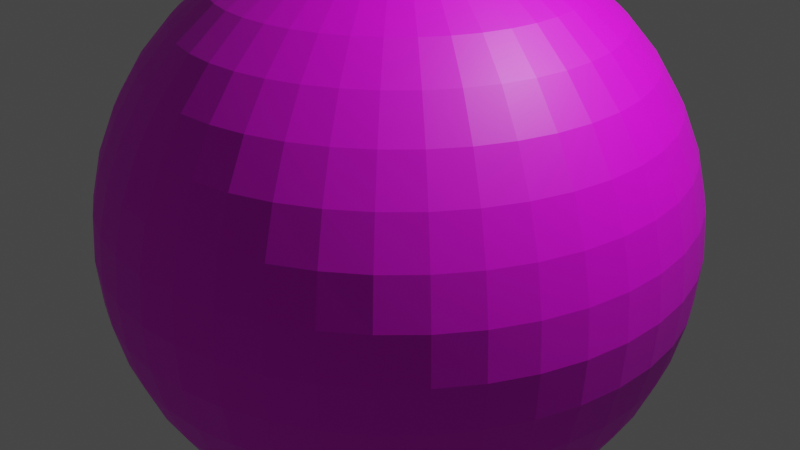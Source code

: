 # Source: auto.blend  (saved by Blender 3.3.6; exported with 4.5.12 LTS)
import bpy
from mathutils import Matrix  # noqa: F401  (used for matrix-valued properties, if any)

bpy.ops.wm.read_factory_settings(use_empty=True)
scene = bpy.context.scene
scene.name = 'Scene'

# ---- collections
col_collection = bpy.data.collections.new('Collection'); scene.collection.children.link(col_collection)

# ---- images (referenced by path relative to the original .blend; pixels are not part of the script)
import os
ASSET_DIR = os.environ.get("B2B_ASSET_DIR", "")  # directory of the original .blend (textures are referenced by path, not embedded)
HERE = os.path.dirname(os.path.abspath(__file__))  # packed textures are extracted next to this script under _unpacked/

def load_image(name, relpath, width, height, colorspace="sRGB"):
    """Load a texture the original file referenced (path relative to the .blend, or extracted next to this script)."""
    p = next((c for c in (os.path.join(HERE, relpath), os.path.join(ASSET_DIR, relpath)) if relpath and os.path.exists(c)), "")
    if p:
        img = bpy.data.images.load(p, check_existing=True)
        img.name = name
    else:  # same state as the original file: an image datablock whose file is absent (Cycles renders it pink)
        img = bpy.data.images.new(name, width, height)
        img.source = "FILE"
        img.filepath = "//" + (relpath or name)
    img.colorspace_settings.name = colorspace
    return img
img_autotextur_jpg = load_image('autotextur.jpg', 'autotextur.jpg', 1024, 1024, 'sRGB')

# ---- materials (node trees are filled in below, after node groups)
mat_material_001 = bpy.data.materials.new('Material.001')
mat_material_001.use_transparent_shadow = False

# ---- material node trees
mat_material_001.use_nodes = True; mat_material_001.node_tree.nodes.clear()
_N = mat_material_001.node_tree.nodes; _L = mat_material_001.node_tree.links
n0 = _N.new('ShaderNodeBsdfPrincipled'); n0.name = 'Principled BSDF'; n0.location = (10, 300)
n0.distribution = 'GGX'
n0.subsurface_method = 'RANDOM_WALK_SKIN'
n0.inputs[3].default_value = 1.45
n0.inputs[27].default_value = (0.0, 0.0, 0.0, 1.0)
n0.inputs[28].default_value = 1.0
n1 = _N.new('ShaderNodeOutputMaterial'); n1.name = 'Material Output'; n1.location = (300, 300)
n2 = _N.new('ShaderNodeTexImage'); n2.name = 'Image Texture'; n2.location = (-380, 157)
n2.image = img_autotextur_jpg
_L.new(n0.outputs[0], n1.inputs[0])
_L.new(n2.outputs[0], n0.inputs[0])
n1.is_active_output = True

# ---- world
world_world = bpy.data.worlds.new('World'); scene.world = world_world
world_world.use_nodes = True; world_world.node_tree.nodes.clear()
_N = world_world.node_tree.nodes; _L = world_world.node_tree.links
n0 = _N.new('ShaderNodeOutputWorld'); n0.name = 'World Output'; n0.location = (300, 300)
n1 = _N.new('ShaderNodeBackground'); n1.name = 'Background'; n1.location = (10, 300)
n1.inputs[0].default_value = (0.05088, 0.05088, 0.05088, 1.0)
_L.new(n1.outputs[0], n0.inputs[0])
n0.is_active_output = True
world_world.color = (0.05088, 0.05088, 0.05088)
world_world.use_sun_shadow = False
world_world.sun_shadow_jitter_overblur = 0.0

# ---- cameras
cam_camera = bpy.data.cameras.new('Camera')
cam_camera.clip_end = 100.0
cam_camera.ortho_scale = 7.314

# ---- lights
light_light = bpy.data.lights.new('Light', 'POINT')
light_light.transmission_factor = 0.0
light_light.energy = 1000.0
light_light.shadow_soft_size = 0.1
light_light.shadow_maximum_resolution = 0.006
light_light.use_absolute_resolution = True

# ---- meshes
me_sphere = bpy.data.meshes.new('Sphere')
me_sphere.from_pydata([(0.0, 0.4693, 2.963), (0.0, 2.427, 1.763), (0.0, 2.963, 0.4693), (0.0, 2.853, -0.9271), (0.0, 2.427, -1.763), (0.0, 1.362, -2.673), (0.0, 0.9271, -2.853), (0.0, 0.4693, -2.963), (0.06995, 0.4641, 2.963), (0.1382, 0.9167, 2.853), (0.203, 1.347, 2.673), (0.2628, 1.744, 2.427), (0.3162, 2.098, 2.121), (0.3617, 2.4, 1.763), (0.3984, 2.643, 1.362), (0.4252, 2.821, 0.9271), (0.4416, 2.93, 0.4693), (0.4471, 2.966, 0.0), (0.4416, 2.93, -0.4693), (0.4252, 2.821, -0.9271), (0.3984, 2.643, -1.362), (0.3617, 2.4, -1.763), (0.3162, 2.098, -2.121), (0.2628, 1.744, -2.427), (0.203, 1.347, -2.673), (0.1382, 0.9167, -2.853), (0.06995, 0.4641, -2.963), (0.1383, 0.4485, 2.963), (0.2733, 0.8859, 2.853), (0.4014, 1.301, 2.673), (0.5198, 1.685, 2.427), (0.6253, 2.027, 2.121), (0.7154, 2.319, 1.763), (0.7879, 2.554, 1.362), (0.841, 2.726, 0.9271), (0.8734, 2.831, 0.4693), (0.8843, 2.867, 0.0), (0.8734, 2.831, -0.4693), (0.841, 2.726, -0.9271), (0.7879, 2.554, -1.362), (0.7154, 2.319, -1.763), (0.6253, 2.027, -2.121), (0.5198, 1.685, -2.427), (0.4014, 1.301, -2.673), (0.2733, 0.8859, -2.853), (0.1383, 0.4485, -2.963), (0.2036, 0.4228, 2.963), (0.4022, 0.8352, 2.853), (0.5909, 1.227, 2.673), (0.7651, 1.589, 2.427), (0.9204, 1.911, 2.121), (1.053, 2.187, 1.763), (1.16, 2.408, 1.362), (1.238, 2.571, 0.9271), (1.286, 2.67, 0.4693), (1.302, 2.703, 0.0), (1.286, 2.67, -0.4693), (1.238, 2.571, -0.9271), (1.16, 2.408, -1.362), (1.053, 2.187, -1.763), (0.9204, 1.911, -2.121), (0.7651, 1.589, -2.427), (0.5909, 1.227, -2.673), (0.4022, 0.8352, -2.853), (0.2036, 0.4228, -2.963), (0.2644, 0.3878, 2.963), (0.5222, 0.766, 2.853), (0.7672, 1.125, 2.673), (0.9933, 1.457, 2.427), (1.195, 1.753, 2.121), (1.367, 2.005, 1.763), (1.506, 2.209, 1.362), (1.607, 2.357, 0.9271), (1.669, 2.448, 0.4693), (1.69, 2.479, 0.0), (1.669, 2.448, -0.4693), (1.607, 2.357, -0.9271), (1.506, 2.209, -1.362), (1.367, 2.005, -1.763), (1.195, 1.753, -2.121), (0.9933, 1.457, -2.427), (0.7672, 1.125, -2.673), (0.5222, 0.766, -2.853), (0.2644, 0.3878, -2.963), (0.3192, 0.344, 2.963), (0.6306, 0.6796, 2.853), (0.9264, 0.9984, 2.673), (1.199, 1.293, 2.427), (1.443, 1.555, 2.121), (1.651, 1.779, 1.763), (1.818, 1.959, 1.362), (1.941, 2.092, 0.9271), (2.015, 2.172, 0.4693), (2.041, 2.199, 0.0), (2.015, 2.172, -0.4693), (1.941, 2.092, -0.9271), (1.818, 1.959, -1.362), (1.651, 1.779, -1.763), (1.443, 1.555, -2.121), (1.199, 1.293, -2.427), (0.9264, 0.9984, -2.673), (0.6306, 0.6796, -2.853), (0.3192, 0.344, -2.963), (0.3669, 0.2926, 2.963), (0.7248, 0.578, 2.853), (1.065, 0.8492, 2.673), (1.379, 1.099, 2.427), (1.659, 1.323, 2.121), (1.898, 1.513, 1.763), (2.09, 1.667, 1.362), (2.231, 1.779, 0.9271), (2.317, 1.847, 0.4693), (2.345, 1.87, 0.0), (2.317, 1.847, -0.4693), (2.231, 1.779, -0.9271), (2.09, 1.667, -1.362), (1.898, 1.513, -1.763), (1.659, 1.323, -2.121), (1.379, 1.099, -2.427), (1.065, 0.8492, -2.673), (0.7248, 0.578, -2.853), (0.3669, 0.2926, -2.963), (0.4064, 0.2347, 2.963), (0.8028, 0.4635, 2.853), (1.18, 0.681, 2.673), (1.527, 0.8817, 2.427), (1.837, 1.061, 2.121), (2.102, 1.214, 1.763), (2.315, 1.337, 1.362), (2.471, 1.427, 0.9271), (2.566, 1.482, 0.4693), (2.598, 1.5, 0.0), (2.566, 1.482, -0.4693), (2.471, 1.427, -0.9271), (2.315, 1.337, -1.362), (2.102, 1.214, -1.763), (1.837, 1.061, -2.121), (1.527, 0.8817, -2.427), (1.18, 0.681, -2.673), (0.8028, 0.4635, -2.853), (0.4064, 0.2347, -2.963), (0.4369, 0.1715, 2.963), (0.863, 0.3387, 2.853), (1.268, 0.4976, 2.673), (1.641, 0.6442, 2.427), (1.975, 0.775, 2.121), (2.259, 0.8867, 1.763), (2.488, 0.9766, 1.362), (2.656, 1.042, 0.9271), (2.758, 1.083, 0.4693), (2.793, 1.096, 0.0), (2.758, 1.083, -0.4693), (2.656, 1.042, -0.9271), (2.488, 0.9766, -1.362), (2.259, 0.8867, -1.763), (1.975, 0.775, -2.121), (1.641, 0.6442, -2.427), (1.268, 0.4976, -2.673), (0.863, 0.3387, -2.853), (0.4369, 0.1715, -2.963), (0.4575, 0.1044, 2.963), (0.9038, 0.2063, 2.853), (1.328, 0.3031, 2.673), (1.719, 0.3924, 2.427), (2.068, 0.472, 2.121), (2.366, 0.5401, 1.763), (2.606, 0.5948, 1.362), (2.782, 0.6349, 0.9271), (2.889, 0.6593, 0.4693), (2.925, 0.6676, 0.0), (2.889, 0.6593, -0.4693), (2.782, 0.6349, -0.9271), (2.606, 0.5948, -1.362), (2.366, 0.5401, -1.763), (2.068, 0.472, -2.121), (1.719, 0.3924, -2.427), (1.328, 0.3031, -2.673), (0.9038, 0.2063, -2.853), (0.4575, 0.1044, -2.963), (0.468, 0.03507, 2.963), (0.9245, 0.06928, 2.853), (1.358, 0.1018, 2.673), (1.758, 0.1318, 2.427), (2.115, 0.1585, 2.121), (2.42, 0.1814, 1.763), (2.666, 0.1998, 1.362), (2.845, 0.2132, 0.9271), (2.955, 0.2214, 0.4693), (2.992, 0.2242, 0.0), (2.955, 0.2214, -0.4693), (2.845, 0.2132, -0.9271), (2.666, 0.1998, -1.362), (2.42, 0.1814, -1.763), (2.115, 0.1585, -2.121), (1.758, 0.1318, -2.427), (1.358, 0.1018, -2.673), (0.9245, 0.06928, -2.853), (0.468, 0.03507, -2.963), (0.468, -0.03507, 2.963), (0.9245, -0.06928, 2.853), (1.358, -0.1018, 2.673), (1.758, -0.1318, 2.427), (2.115, -0.1585, 2.121), (2.42, -0.1814, 1.763), (2.666, -0.1998, 1.362), (2.845, -0.2132, 0.9271), (2.955, -0.2214, 0.4693), (2.992, -0.2242, 0.0), (2.955, -0.2214, -0.4693), (2.845, -0.2132, -0.9271), (2.666, -0.1998, -1.362), (2.42, -0.1814, -1.763), (2.115, -0.1585, -2.121), (1.758, -0.1318, -2.427), (1.358, -0.1018, -2.673), (0.9245, -0.06928, -2.853), (0.468, -0.03507, -2.963), (0.4575, -0.1044, 2.963), (0.9038, -0.2063, 2.853), (1.328, -0.3031, 2.673), (1.719, -0.3924, 2.427), (2.068, -0.472, 2.121), (2.366, -0.5401, 1.763), (2.606, -0.5948, 1.362), (2.782, -0.6349, 0.9271), (2.889, -0.6593, 0.4693), (2.925, -0.6676, 0.0), (2.889, -0.6593, -0.4693), (2.782, -0.6349, -0.9271), (2.606, -0.5948, -1.362), (2.366, -0.5401, -1.763), (2.068, -0.472, -2.121), (1.719, -0.3924, -2.427), (1.328, -0.3031, -2.673), (0.9038, -0.2063, -2.853), (0.4575, -0.1044, -2.963), (0.4369, -0.1715, 2.963), (0.863, -0.3387, 2.853), (1.268, -0.4976, 2.673), (1.641, -0.6442, 2.427), (1.975, -0.775, 2.121), (2.259, -0.8867, 1.763), (2.488, -0.9766, 1.362), (2.656, -1.042, 0.9271), (2.758, -1.083, 0.4693), (2.793, -1.096, 0.0), (2.758, -1.083, -0.4693), (2.656, -1.042, -0.9271), (2.488, -0.9766, -1.362), (2.259, -0.8867, -1.763), (1.975, -0.775, -2.121), (1.641, -0.6442, -2.427), (1.268, -0.4976, -2.673), (0.863, -0.3387, -2.853), (0.4369, -0.1715, -2.963), (0.4064, -0.2347, 2.963), (0.8028, -0.4635, 2.853), (1.18, -0.681, 2.673), (1.527, -0.8817, 2.427), (1.837, -1.061, 2.121), (2.102, -1.214, 1.763), (2.315, -1.337, 1.362), (2.471, -1.427, 0.9271), (2.566, -1.482, 0.4693), (2.598, -1.5, 0.0), (2.566, -1.482, -0.4693), (2.471, -1.427, -0.9271), (2.315, -1.337, -1.362), (2.102, -1.214, -1.763), (1.837, -1.061, -2.121), (1.527, -0.8817, -2.427), (1.18, -0.681, -2.673), (0.8028, -0.4635, -2.853), (0.4064, -0.2347, -2.963), (0.3669, -0.2926, 2.963), (0.7248, -0.578, 2.853), (1.065, -0.8492, 2.673), (1.379, -1.099, 2.427), (1.659, -1.323, 2.121), (1.898, -1.513, 1.763), (2.09, -1.667, 1.362), (2.231, -1.779, 0.9271), (2.317, -1.847, 0.4693), (2.345, -1.87, 0.0), (2.317, -1.847, -0.4693), (2.231, -1.779, -0.9271), (2.09, -1.667, -1.362), (1.898, -1.513, -1.763), (1.659, -1.323, -2.121), (1.379, -1.099, -2.427), (1.065, -0.8492, -2.673), (0.7248, -0.578, -2.853), (0.3669, -0.2926, -2.963), (0.3192, -0.344, 2.963), (0.6306, -0.6796, 2.853), (0.9264, -0.9984, 2.673), (1.199, -1.293, 2.427), (1.443, -1.555, 2.121), (1.651, -1.779, 1.763), (1.818, -1.959, 1.362), (1.941, -2.092, 0.9271), (2.015, -2.172, 0.4693), (2.041, -2.199, 0.0), (2.015, -2.172, -0.4693), (1.941, -2.092, -0.9271), (1.818, -1.959, -1.362), (1.651, -1.779, -1.763), (1.443, -1.555, -2.121), (1.199, -1.293, -2.427), (0.9264, -0.9984, -2.673), (0.6306, -0.6796, -2.853), (0.3192, -0.344, -2.963), (0.2644, -0.3878, 2.963), (0.5222, -0.766, 2.853), (0.7672, -1.125, 2.673), (0.9933, -1.457, 2.427), (1.195, -1.753, 2.121), (1.367, -2.005, 1.763), (1.506, -2.209, 1.362), (1.607, -2.357, 0.9271), (1.669, -2.448, 0.4693), (1.69, -2.479, 0.0), (1.669, -2.448, -0.4693), (1.607, -2.357, -0.9271), (1.506, -2.209, -1.362), (1.367, -2.005, -1.763), (1.195, -1.753, -2.121), (0.9933, -1.457, -2.427), (0.7672, -1.125, -2.673), (0.5222, -0.766, -2.853), (0.2644, -0.3878, -2.963), (0.2036, -0.4228, 2.963), (0.4022, -0.8352, 2.853), (0.5909, -1.227, 2.673), (0.7651, -1.589, 2.427), (0.9204, -1.911, 2.121), (1.053, -2.187, 1.763), (1.16, -2.408, 1.362), (1.238, -2.571, 0.9271), (1.286, -2.67, 0.4693), (1.302, -2.703, 0.0), (1.286, -2.67, -0.4693), (1.238, -2.571, -0.9271), (1.16, -2.408, -1.362), (1.053, -2.187, -1.763), (0.9204, -1.911, -2.121), (0.7651, -1.589, -2.427), (0.5909, -1.227, -2.673), (0.4022, -0.8352, -2.853), (0.2036, -0.4228, -2.963), (0.1383, -0.4485, 2.963), (0.2733, -0.8859, 2.853), (0.4014, -1.301, 2.673), (0.5198, -1.685, 2.427), (0.6253, -2.027, 2.121), (0.7154, -2.319, 1.763), (0.7879, -2.554, 1.362), (0.841, -2.726, 0.9271), (0.8734, -2.831, 0.4693), (0.8843, -2.867, 0.0), (0.8734, -2.831, -0.4693), (0.841, -2.726, -0.9271), (0.7879, -2.554, -1.362), (0.7154, -2.319, -1.763), (0.6253, -2.027, -2.121), (0.5198, -1.685, -2.427), (0.4014, -1.301, -2.673), (0.2733, -0.8859, -2.853), (0.1383, -0.4485, -2.963), (0.06995, -0.4641, 2.963), (0.1382, -0.9167, 2.853), (0.203, -1.347, 2.673), (0.2628, -1.744, 2.427), (0.3162, -2.098, 2.121), (0.3617, -2.4, 1.763), (0.3984, -2.643, 1.362), (0.4252, -2.821, 0.9271), (0.4416, -2.93, 0.4693), (0.4471, -2.966, 0.0), (0.4416, -2.93, -0.4693), (0.4252, -2.821, -0.9271), (0.3984, -2.643, -1.362), (0.3617, -2.4, -1.763), (0.3162, -2.098, -2.121), (0.2628, -1.744, -2.427), (0.203, -1.347, -2.673), (0.1382, -0.9167, -2.853), (0.06995, -0.4641, -2.963), (-1.416e-07, -0.4693, 2.963), (-3.725e-07, -0.9271, 2.853), (-3.874e-07, -1.362, 2.673), (-7.451e-07, -1.763, 2.427), (-8.345e-07, -2.121, 2.121), (-7.749e-07, -2.427, 1.763), (-1.192e-06, -2.673, 1.362), (-8.345e-07, -2.853, 0.9271), (-9.835e-07, -2.963, 0.4693), (-1.073e-06, -3.0, 0.0), (-9.835e-07, -2.963, -0.4693), (-8.345e-07, -2.853, -0.9271), (-1.192e-06, -2.673, -1.362), (-7.749e-07, -2.427, -1.763), (-8.345e-07, -2.121, -2.121), (-7.451e-07, -1.763, -2.427), (-3.874e-07, -1.362, -2.673), (-3.725e-07, -0.9271, -2.853), (-1.416e-07, -0.4693, -2.963), (-0.06995, -0.4641, 2.963), (-0.1382, -0.9167, 2.853), (-0.203, -1.347, 2.673), (-0.2628, -1.744, 2.427), (-0.3162, -2.098, 2.121), (-0.3617, -2.4, 1.763), (-0.3984, -2.643, 1.362), (-0.4252, -2.821, 0.9271), (-0.4416, -2.93, 0.4693), (-0.4471, -2.966, 0.0), (-0.4416, -2.93, -0.4693), (-0.4252, -2.821, -0.9271), (-0.3984, -2.643, -1.362), (-0.3617, -2.4, -1.763), (-0.3162, -2.098, -2.121), (-0.2628, -1.744, -2.427), (-0.203, -1.347, -2.673), (-0.1382, -0.9167, -2.853), (-0.06995, -0.4641, -2.963), (0.0, 0.0, 3.0), (-0.1383, -0.4485, 2.963), (-0.2733, -0.8859, 2.853), (-0.4014, -1.301, 2.673), (-0.5198, -1.685, 2.427), (-0.6253, -2.027, 2.121), (-0.7154, -2.319, 1.763), (-0.7879, -2.554, 1.362), (-0.841, -2.726, 0.9271), (-0.8734, -2.831, 0.4693), (-0.8843, -2.867, 0.0), (-0.8734, -2.831, -0.4693), (-0.841, -2.726, -0.9271), (-0.7879, -2.554, -1.362), (-0.7154, -2.319, -1.763), (-0.6253, -2.027, -2.121), (-0.5198, -1.685, -2.427), (-0.4014, -1.301, -2.673), (-0.2733, -0.8859, -2.853), (-0.1383, -0.4485, -2.963), (-0.2036, -0.4228, 2.963), (-0.4022, -0.8352, 2.853), (-0.5909, -1.227, 2.673), (-0.7651, -1.589, 2.427), (-0.9204, -1.911, 2.121), (-1.053, -2.187, 1.763), (-1.16, -2.408, 1.362), (-1.238, -2.571, 0.9271), (-1.286, -2.67, 0.4693), (-1.302, -2.703, 0.0), (-1.286, -2.67, -0.4693), (-1.238, -2.571, -0.9271), (-1.16, -2.408, -1.362), (-1.053, -2.187, -1.763), (-0.9204, -1.911, -2.121), (-0.7651, -1.589, -2.427), (-0.5909, -1.227, -2.673), (-0.4022, -0.8352, -2.853), (-0.2036, -0.4228, -2.963), (-0.2644, -0.3878, 2.963), (-0.5222, -0.766, 2.853), (-0.7672, -1.125, 2.673), (-0.9933, -1.457, 2.427), (-1.195, -1.753, 2.121), (-1.367, -2.005, 1.763), (-1.506, -2.209, 1.362), (-1.607, -2.357, 0.9271), (-1.669, -2.448, 0.4693), (-1.69, -2.479, 0.0), (-1.669, -2.448, -0.4693), (-1.607, -2.357, -0.9271), (-1.506, -2.209, -1.362), (-1.367, -2.005, -1.763), (-1.195, -1.753, -2.121), (-0.9933, -1.457, -2.427), (-0.7672, -1.125, -2.673), (-0.5222, -0.766, -2.853), (-0.2644, -0.3878, -2.963), (-0.3192, -0.344, 2.963), (-0.6306, -0.6796, 2.853), (-0.9264, -0.9984, 2.673), (-1.199, -1.293, 2.427), (-1.443, -1.555, 2.121), (-1.651, -1.779, 1.763), (-1.818, -1.959, 1.362), (-1.941, -2.092, 0.9271), (-2.015, -2.172, 0.4693), (-2.041, -2.199, 0.0), (-2.015, -2.172, -0.4693), (-1.941, -2.092, -0.9271), (-1.818, -1.959, -1.362), (-1.651, -1.779, -1.763), (-1.443, -1.555, -2.121), (-1.199, -1.293, -2.427), (-0.9264, -0.9984, -2.673), (-0.6306, -0.6796, -2.853), (-0.3192, -0.344, -2.963), (-0.3669, -0.2926, 2.963), (-0.7248, -0.578, 2.853), (-1.065, -0.8492, 2.673), (-1.379, -1.099, 2.427), (-1.659, -1.323, 2.121), (-1.898, -1.513, 1.763), (-2.09, -1.667, 1.362), (-2.231, -1.779, 0.9271), (-2.317, -1.847, 0.4693), (-2.345, -1.87, 0.0), (-2.317, -1.847, -0.4693), (-2.231, -1.779, -0.9271), (-2.09, -1.667, -1.362), (-1.898, -1.513, -1.763), (-1.659, -1.323, -2.121), (-1.379, -1.099, -2.427), (-1.065, -0.8492, -2.673), (-0.7248, -0.578, -2.853), (-0.3669, -0.2926, -2.963), (-0.4064, -0.2347, 2.963), (-0.8028, -0.4635, 2.853), (-1.18, -0.681, 2.673), (-1.527, -0.8817, 2.427), (-1.837, -1.061, 2.121), (-2.102, -1.214, 1.763), (-2.315, -1.337, 1.362), (-2.471, -1.427, 0.9271), (-2.566, -1.482, 0.4693), (-2.598, -1.5, 0.0), (-2.566, -1.482, -0.4693), (-2.471, -1.427, -0.9271), (-2.315, -1.337, -1.362), (-2.102, -1.214, -1.763), (-1.837, -1.061, -2.121), (-1.527, -0.8817, -2.427), (-1.18, -0.681, -2.673), (-0.8028, -0.4635, -2.853), (-0.4064, -0.2347, -2.963), (-0.4369, -0.1715, 2.963), (-0.863, -0.3387, 2.853), (-1.268, -0.4976, 2.673), (-1.641, -0.6442, 2.427), (-1.975, -0.775, 2.121), (-2.259, -0.8867, 1.763), (-2.488, -0.9766, 1.362), (-2.656, -1.042, 0.9271), (-2.758, -1.083, 0.4693), (-2.793, -1.096, 0.0), (-2.758, -1.083, -0.4693), (-2.656, -1.042, -0.9271), (-2.488, -0.9766, -1.362), (-2.259, -0.8867, -1.763), (-1.975, -0.775, -2.121), (-1.641, -0.6442, -2.427), (-1.268, -0.4976, -2.673), (-0.863, -0.3387, -2.853), (-0.4369, -0.1715, -2.963), (0.0, 0.0, -3.0), (-0.4575, -0.1044, 2.963), (-0.9038, -0.2063, 2.853), (-1.328, -0.3031, 2.673), (-1.719, -0.3924, 2.427), (-2.068, -0.472, 2.121), (-2.366, -0.5401, 1.763), (-2.606, -0.5948, 1.362), (-2.782, -0.6349, 0.9271), (-2.889, -0.6593, 0.4693), (-2.925, -0.6676, 0.0), (-2.889, -0.6593, -0.4693), (-2.782, -0.6349, -0.9271), (-2.606, -0.5948, -1.362), (-2.366, -0.5401, -1.763), (-2.068, -0.472, -2.121), (-1.719, -0.3924, -2.427), (-1.328, -0.3031, -2.673), (-0.9038, -0.2063, -2.853), (-0.4575, -0.1044, -2.963), (-0.468, -0.03507, 2.963), (-0.9245, -0.06928, 2.853), (-1.358, -0.1018, 2.673), (-1.758, -0.1318, 2.427), (-2.115, -0.1585, 2.121), (-2.42, -0.1814, 1.763), (-2.666, -0.1998, 1.362), (-2.845, -0.2132, 0.9271), (-2.955, -0.2214, 0.4693), (-2.992, -0.2242, 0.0), (-2.955, -0.2214, -0.4693), (-2.845, -0.2132, -0.9271), (-2.666, -0.1998, -1.362), (-2.42, -0.1814, -1.763), (-2.115, -0.1585, -2.121), (-1.758, -0.1318, -2.427), (-1.358, -0.1018, -2.673), (-0.9245, -0.06928, -2.853), (-0.468, -0.03507, -2.963), (-0.468, 0.03507, 2.963), (-0.9245, 0.06928, 2.853), (-1.358, 0.1018, 2.673), (-1.758, 0.1318, 2.427), (-2.115, 0.1585, 2.121), (-2.42, 0.1814, 1.763), (-2.666, 0.1998, 1.362), (-2.845, 0.2132, 0.9271), (-2.955, 0.2214, 0.4693), (-2.992, 0.2242, 0.0), (-2.955, 0.2214, -0.4693), (-2.845, 0.2132, -0.9271), (-2.666, 0.1998, -1.362), (-2.42, 0.1814, -1.763), (-2.115, 0.1585, -2.121), (-1.758, 0.1318, -2.427), (-1.358, 0.1018, -2.673), (-0.9245, 0.06928, -2.853), (-0.468, 0.03507, -2.963), (-0.4575, 0.1044, 2.963), (-0.9038, 0.2063, 2.853), (-1.328, 0.3031, 2.673), (-1.719, 0.3924, 2.427), (-2.068, 0.472, 2.121), (-2.366, 0.5401, 1.763), (-2.606, 0.5948, 1.362), (-2.782, 0.6349, 0.9271), (-2.889, 0.6593, 0.4693), (-2.925, 0.6676, 0.0), (-2.889, 0.6593, -0.4693), (-2.782, 0.6349, -0.9271), (-2.606, 0.5948, -1.362), (-2.366, 0.5401, -1.763), (-2.068, 0.472, -2.121), (-1.719, 0.3924, -2.427), (-1.328, 0.3031, -2.673), (-0.9038, 0.2063, -2.853), (-0.4575, 0.1044, -2.963), (-0.4369, 0.1715, 2.963), (-0.863, 0.3387, 2.853), (-1.268, 0.4976, 2.673), (-1.641, 0.6442, 2.427), (-1.975, 0.775, 2.121), (-2.259, 0.8867, 1.763), (-2.488, 0.9766, 1.362), (-2.656, 1.042, 0.9271), (-2.758, 1.083, 0.4693), (-2.793, 1.096, 0.0), (-2.758, 1.083, -0.4693), (-2.656, 1.042, -0.9271), (-2.488, 0.9766, -1.362), (-2.259, 0.8867, -1.763), (-1.975, 0.775, -2.121), (-1.641, 0.6442, -2.427), (-1.268, 0.4976, -2.673), (-0.863, 0.3387, -2.853), (-0.4369, 0.1715, -2.963), (-0.4064, 0.2347, 2.963), (-0.8028, 0.4635, 2.853), (-1.18, 0.681, 2.673), (-1.527, 0.8817, 2.427), (-1.837, 1.061, 2.121), (-2.102, 1.214, 1.763), (-2.315, 1.337, 1.362), (-2.471, 1.427, 0.9271), (-2.566, 1.482, 0.4693), (-2.598, 1.5, 0.0), (-2.566, 1.482, -0.4693), (-2.471, 1.427, -0.9271), (-2.315, 1.337, -1.362), (-2.102, 1.214, -1.763), (-1.837, 1.061, -2.121), (-1.527, 0.8817, -2.427), (-1.18, 0.681, -2.673), (-0.8028, 0.4635, -2.853), (-0.4064, 0.2347, -2.963), (-0.3669, 0.2926, 2.963), (-0.7248, 0.578, 2.853), (-1.065, 0.8492, 2.673), (-1.379, 1.099, 2.427), (-1.659, 1.323, 2.121), (-1.898, 1.513, 1.763), (-2.09, 1.667, 1.362), (-2.231, 1.779, 0.9271), (-2.317, 1.847, 0.4693), (-2.345, 1.87, 0.0), (-2.317, 1.847, -0.4693), (-2.231, 1.779, -0.9271), (-2.09, 1.667, -1.362), (-1.898, 1.513, -1.763), (-1.659, 1.323, -2.121), (-1.379, 1.099, -2.427), (-1.065, 0.8492, -2.673), (-0.7248, 0.578, -2.853), (-0.3669, 0.2926, -2.963), (-0.3192, 0.344, 2.963), (-0.6306, 0.6796, 2.853), (-0.9264, 0.9984, 2.673), (-1.199, 1.293, 2.427), (-1.443, 1.555, 2.121), (-1.651, 1.779, 1.763), (-1.818, 1.959, 1.362), (-1.941, 2.092, 0.9271), (-2.015, 2.172, 0.4693), (-2.041, 2.199, 0.0), (-2.015, 2.172, -0.4693), (-1.941, 2.092, -0.9271), (-1.818, 1.959, -1.362), (-1.651, 1.779, -1.763), (-1.443, 1.555, -2.121), (-1.199, 1.293, -2.427), (-0.9264, 0.9984, -2.673), (-0.6306, 0.6796, -2.853), (-0.3192, 0.344, -2.963), (-0.2644, 0.3878, 2.963), (-0.5222, 0.766, 2.853), (-0.7672, 1.125, 2.673), (-0.9933, 1.457, 2.427), (-1.195, 1.753, 2.121), (-1.367, 2.005, 1.763), (-1.506, 2.209, 1.362), (-1.607, 2.357, 0.9271), (-1.669, 2.448, 0.4693), (-1.69, 2.479, 0.0), (-1.669, 2.448, -0.4693), (-1.607, 2.357, -0.9271), (-1.506, 2.209, -1.362), (-1.367, 2.005, -1.763), (-1.195, 1.753, -2.121), (-0.9933, 1.457, -2.427), (-0.7672, 1.125, -2.673), (-0.5222, 0.766, -2.853), (-0.2644, 0.3878, -2.963), (-0.2036, 0.4228, 2.963), (-0.4022, 0.8352, 2.853), (-0.5909, 1.227, 2.673), (-0.7651, 1.589, 2.427), (-0.9204, 1.911, 2.121), (-1.053, 2.187, 1.763), (-1.16, 2.408, 1.362), (-1.238, 2.571, 0.9271), (-1.286, 2.67, 0.4693), (-1.302, 2.703, 0.0), (-1.286, 2.67, -0.4693), (-1.238, 2.571, -0.9271), (-1.16, 2.408, -1.362), (-1.053, 2.187, -1.763), (-0.9204, 1.911, -2.121), (-0.7651, 1.589, -2.427), (-0.5909, 1.227, -2.673), (-0.4022, 0.8352, -2.853), (-0.2036, 0.4228, -2.963), (-0.1383, 0.4485, 2.963), (-0.2733, 0.8859, 2.853), (-0.4014, 1.301, 2.673), (-0.5198, 1.685, 2.427), (-0.6253, 2.027, 2.121), (-0.7154, 2.319, 1.763), (-0.7879, 2.554, 1.362), (-0.841, 2.726, 0.9271), (-0.8734, 2.831, 0.4693), (-0.8843, 2.867, 0.0), (-0.8734, 2.831, -0.4693), (-0.841, 2.726, -0.9271), (-0.7879, 2.554, -1.362), (-0.7154, 2.319, -1.763), (-0.6253, 2.027, -2.121), (-0.5198, 1.685, -2.427), (-0.4014, 1.301, -2.673), (-0.2733, 0.8859, -2.853), (-0.1383, 0.4485, -2.963), (-0.06995, 0.4641, 2.963), (-0.1382, 0.9167, 2.853), (-0.203, 1.347, 2.673), (-0.2628, 1.744, 2.427), (-0.3162, 2.098, 2.121), (-0.3617, 2.4, 1.763), (-0.3984, 2.643, 1.362), (-0.4252, 2.821, 0.9271), (-0.4416, 2.93, 0.4693), (-0.4471, 2.966, 0.0), (-0.4416, 2.93, -0.4693), (-0.4252, 2.821, -0.9271), (-0.3984, 2.643, -1.362), (-0.3617, 2.4, -1.763), (-0.3162, 2.098, -2.121), (-0.2628, 1.744, -2.427), (-0.203, 1.347, -2.673), (-0.1382, 0.9167, -2.853), (-0.06995, 0.4641, -2.963), (6.557e-07, 0.9271, 2.853), (7.451e-07, 1.362, 2.673), (1.58e-06, 1.763, 2.427), (1.58e-06, 2.121, 2.121), (2.295e-06, 2.673, 1.362), (1.729e-06, 2.853, 0.9271), (2.027e-06, 3.0, 0.0), (1.58e-06, 2.963, -0.4693), (2.295e-06, 2.673, -1.362), (1.58e-06, 2.121, -2.121), (1.58e-06, 1.763, -2.427)], [], [(795, 2, 16, 17), (790, 789, 9, 10), (6, 5, 24, 25), (796, 795, 17, 18), (791, 790, 10, 11), (7, 6, 25, 26), (3, 796, 18, 19), (792, 791, 11, 12), (560, 7, 26), (797, 3, 19, 20), (1, 792, 12, 13), (4, 797, 20, 21), (793, 1, 13, 14), (798, 4, 21, 22), (794, 793, 14, 15), (0, 426, 8), (799, 798, 22, 23), (2, 794, 15, 16), (789, 0, 8, 9), (5, 799, 23, 24), (19, 18, 37, 38), (12, 11, 30, 31), (560, 26, 45), (20, 19, 38, 39), (13, 12, 31, 32), (21, 20, 39, 40), (14, 13, 32, 33), (22, 21, 40, 41), (15, 14, 33, 34), (8, 426, 27), (23, 22, 41, 42), (16, 15, 34, 35), (9, 8, 27, 28), (24, 23, 42, 43), (17, 16, 35, 36), (10, 9, 28, 29), (25, 24, 43, 44), (18, 17, 36, 37), (11, 10, 29, 30), (26, 25, 44, 45), (34, 33, 52, 53), (27, 426, 46), (42, 41, 60, 61), (35, 34, 53, 54), (28, 27, 46, 47), (43, 42, 61, 62), (36, 35, 54, 55), (29, 28, 47, 48), (44, 43, 62, 63), (37, 36, 55, 56), (30, 29, 48, 49), (45, 44, 63, 64), (38, 37, 56, 57), (31, 30, 49, 50), (560, 45, 64), (39, 38, 57, 58), (32, 31, 50, 51), (40, 39, 58, 59), (33, 32, 51, 52), (41, 40, 59, 60), (49, 48, 67, 68), (64, 63, 82, 83), (57, 56, 75, 76), (50, 49, 68, 69), (560, 64, 83), (58, 57, 76, 77), (51, 50, 69, 70), (59, 58, 77, 78), (52, 51, 70, 71), (60, 59, 78, 79), (53, 52, 71, 72), (46, 426, 65), (61, 60, 79, 80), (54, 53, 72, 73), (47, 46, 65, 66), (62, 61, 80, 81), (55, 54, 73, 74), (48, 47, 66, 67), (63, 62, 81, 82), (56, 55, 74, 75), (79, 78, 97, 98), (72, 71, 90, 91), (65, 426, 84), (80, 79, 98, 99), (73, 72, 91, 92), (66, 65, 84, 85), (81, 80, 99, 100), (74, 73, 92, 93), (67, 66, 85, 86), (82, 81, 100, 101), (75, 74, 93, 94), (68, 67, 86, 87), (83, 82, 101, 102), (76, 75, 94, 95), (69, 68, 87, 88), (560, 83, 102), (77, 76, 95, 96), (70, 69, 88, 89), (78, 77, 96, 97), (71, 70, 89, 90), (94, 93, 112, 113), (87, 86, 105, 106), (102, 101, 120, 121), (95, 94, 113, 114), (88, 87, 106, 107), (560, 102, 121), (96, 95, 114, 115), (89, 88, 107, 108), (97, 96, 115, 116), (90, 89, 108, 109), (98, 97, 116, 117), (91, 90, 109, 110), (84, 426, 103), (99, 98, 117, 118), (92, 91, 110, 111), (85, 84, 103, 104), (100, 99, 118, 119), (93, 92, 111, 112), (86, 85, 104, 105), (101, 100, 119, 120), (109, 108, 127, 128), (117, 116, 135, 136), (110, 109, 128, 129), (103, 426, 122), (118, 117, 136, 137), (111, 110, 129, 130), (104, 103, 122, 123), (119, 118, 137, 138), (112, 111, 130, 131), (105, 104, 123, 124), (120, 119, 138, 139), (113, 112, 131, 132), (106, 105, 124, 125), (121, 120, 139, 140), (114, 113, 132, 133), (107, 106, 125, 126), (560, 121, 140), (115, 114, 133, 134), (108, 107, 126, 127), (116, 115, 134, 135), (124, 123, 142, 143), (139, 138, 157, 158), (132, 131, 150, 151), (125, 124, 143, 144), (140, 139, 158, 159), (133, 132, 151, 152), (126, 125, 144, 145), (560, 140, 159), (134, 133, 152, 153), (127, 126, 145, 146), (135, 134, 153, 154), (128, 127, 146, 147), (136, 135, 154, 155), (129, 128, 147, 148), (122, 426, 141), (137, 136, 155, 156), (130, 129, 148, 149), (123, 122, 141, 142), (138, 137, 156, 157), (131, 130, 149, 150), (154, 153, 172, 173), (147, 146, 165, 166), (155, 154, 173, 174), (148, 147, 166, 167), (141, 426, 160), (156, 155, 174, 175), (149, 148, 167, 168), (142, 141, 160, 161), (157, 156, 175, 176), (150, 149, 168, 169), (143, 142, 161, 162), (158, 157, 176, 177), (151, 150, 169, 170), (144, 143, 162, 163), (159, 158, 177, 178), (152, 151, 170, 171), (145, 144, 163, 164), (560, 159, 178), (153, 152, 171, 172), (146, 145, 164, 165), (176, 175, 194, 195), (169, 168, 187, 188), (162, 161, 180, 181), (177, 176, 195, 196), (170, 169, 188, 189), (163, 162, 181, 182), (178, 177, 196, 197), (171, 170, 189, 190), (164, 163, 182, 183), (560, 178, 197), (172, 171, 190, 191), (165, 164, 183, 184), (173, 172, 191, 192), (166, 165, 184, 185), (174, 173, 192, 193), (167, 166, 185, 186), (160, 426, 179), (175, 174, 193, 194), (168, 167, 186, 187), (161, 160, 179, 180), (191, 190, 209, 210), (184, 183, 202, 203), (192, 191, 210, 211), (185, 184, 203, 204), (193, 192, 211, 212), (186, 185, 204, 205), (179, 426, 198), (194, 193, 212, 213), (187, 186, 205, 206), (180, 179, 198, 199), (195, 194, 213, 214), (188, 187, 206, 207), (181, 180, 199, 200), (196, 195, 214, 215), (189, 188, 207, 208), (182, 181, 200, 201), (197, 196, 215, 216), (190, 189, 208, 209), (183, 182, 201, 202), (560, 197, 216), (206, 205, 224, 225), (199, 198, 217, 218), (214, 213, 232, 233), (207, 206, 225, 226), (200, 199, 218, 219), (215, 214, 233, 234), (208, 207, 226, 227), (201, 200, 219, 220), (216, 215, 234, 235), (209, 208, 227, 228), (202, 201, 220, 221), (560, 216, 235), (210, 209, 228, 229), (203, 202, 221, 222), (211, 210, 229, 230), (204, 203, 222, 223), (212, 211, 230, 231), (205, 204, 223, 224), (198, 426, 217), (213, 212, 231, 232), (221, 220, 239, 240), (560, 235, 254), (229, 228, 247, 248), (222, 221, 240, 241), (230, 229, 248, 249), (223, 222, 241, 242), (231, 230, 249, 250), (224, 223, 242, 243), (217, 426, 236), (232, 231, 250, 251), (225, 224, 243, 244), (218, 217, 236, 237), (233, 232, 251, 252), (226, 225, 244, 245), (219, 218, 237, 238), (234, 233, 252, 253), (227, 226, 245, 246), (220, 219, 238, 239), (235, 234, 253, 254), (228, 227, 246, 247), (236, 426, 255), (251, 250, 269, 270), (244, 243, 262, 263), (237, 236, 255, 256), (252, 251, 270, 271), (245, 244, 263, 264), (238, 237, 256, 257), (253, 252, 271, 272), (246, 245, 264, 265), (239, 238, 257, 258), (254, 253, 272, 273), (247, 246, 265, 266), (240, 239, 258, 259), (560, 254, 273), (248, 247, 266, 267), (241, 240, 259, 260), (249, 248, 267, 268), (242, 241, 260, 261), (250, 249, 268, 269), (243, 242, 261, 262), (266, 265, 284, 285), (259, 258, 277, 278), (560, 273, 292), (267, 266, 285, 286), (260, 259, 278, 279), (268, 267, 286, 287), (261, 260, 279, 280), (269, 268, 287, 288), (262, 261, 280, 281), (255, 426, 274), (270, 269, 288, 289), (263, 262, 281, 282), (256, 255, 274, 275), (271, 270, 289, 290), (264, 263, 282, 283), (257, 256, 275, 276), (272, 271, 290, 291), (265, 264, 283, 284), (258, 257, 276, 277), (273, 272, 291, 292), (281, 280, 299, 300), (274, 426, 293), (289, 288, 307, 308), (282, 281, 300, 301), (275, 274, 293, 294), (290, 289, 308, 309), (283, 282, 301, 302), (276, 275, 294, 295), (291, 290, 309, 310), (284, 283, 302, 303), (277, 276, 295, 296), (292, 291, 310, 311), (285, 284, 303, 304), (278, 277, 296, 297), (560, 292, 311), (286, 285, 304, 305), (279, 278, 297, 298), (287, 286, 305, 306), (280, 279, 298, 299), (288, 287, 306, 307), (296, 295, 314, 315), (311, 310, 329, 330), (304, 303, 322, 323), (297, 296, 315, 316), (560, 311, 330), (305, 304, 323, 324), (298, 297, 316, 317), (306, 305, 324, 325), (299, 298, 317, 318), (307, 306, 325, 326), (300, 299, 318, 319), (293, 426, 312), (308, 307, 326, 327), (301, 300, 319, 320), (294, 293, 312, 313), (309, 308, 327, 328), (302, 301, 320, 321), (295, 294, 313, 314), (310, 309, 328, 329), (303, 302, 321, 322), (326, 325, 344, 345), (319, 318, 337, 338), (312, 426, 331), (327, 326, 345, 346), (320, 319, 338, 339), (313, 312, 331, 332), (328, 327, 346, 347), (321, 320, 339, 340), (314, 313, 332, 333), (329, 328, 347, 348), (322, 321, 340, 341), (315, 314, 333, 334), (330, 329, 348, 349), (323, 322, 341, 342), (316, 315, 334, 335), (560, 330, 349), (324, 323, 342, 343), (317, 316, 335, 336), (325, 324, 343, 344), (318, 317, 336, 337), (348, 347, 366, 367), (341, 340, 359, 360), (334, 333, 352, 353), (349, 348, 367, 368), (342, 341, 360, 361), (335, 334, 353, 354), (560, 349, 368), (343, 342, 361, 362), (336, 335, 354, 355), (344, 343, 362, 363), (337, 336, 355, 356), (345, 344, 363, 364), (338, 337, 356, 357), (331, 426, 350), (346, 345, 364, 365), (339, 338, 357, 358), (332, 331, 350, 351), (347, 346, 365, 366), (340, 339, 358, 359), (333, 332, 351, 352), (363, 362, 381, 382), (356, 355, 374, 375), (364, 363, 382, 383), (357, 356, 375, 376), (350, 426, 369), (365, 364, 383, 384), (358, 357, 376, 377), (351, 350, 369, 370), (366, 365, 384, 385), (359, 358, 377, 378), (352, 351, 370, 371), (367, 366, 385, 386), (360, 359, 378, 379), (353, 352, 371, 372), (368, 367, 386, 387), (361, 360, 379, 380), (354, 353, 372, 373), (560, 368, 387), (362, 361, 380, 381), (355, 354, 373, 374), (378, 377, 396, 397), (371, 370, 389, 390), (386, 385, 404, 405), (379, 378, 397, 398), (372, 371, 390, 391), (387, 386, 405, 406), (380, 379, 398, 399), (373, 372, 391, 392), (560, 387, 406), (381, 380, 399, 400), (374, 373, 392, 393), (382, 381, 400, 401), (375, 374, 393, 394), (383, 382, 401, 402), (376, 375, 394, 395), (369, 426, 388), (384, 383, 402, 403), (377, 376, 395, 396), (370, 369, 388, 389), (385, 384, 403, 404), (393, 392, 411, 412), (401, 400, 419, 420), (394, 393, 412, 413), (402, 401, 420, 421), (395, 394, 413, 414), (388, 426, 407), (403, 402, 421, 422), (396, 395, 414, 415), (389, 388, 407, 408), (404, 403, 422, 423), (397, 396, 415, 416), (390, 389, 408, 409), (405, 404, 423, 424), (398, 397, 416, 417), (391, 390, 409, 410), (406, 405, 424, 425), (399, 398, 417, 418), (392, 391, 410, 411), (560, 406, 425), (400, 399, 418, 419), (408, 407, 427, 428), (423, 422, 442, 443), (416, 415, 435, 436), (409, 408, 428, 429), (424, 423, 443, 444), (417, 416, 436, 437), (410, 409, 429, 430), (425, 424, 444, 445), (418, 417, 437, 438), (411, 410, 430, 431), (560, 425, 445), (419, 418, 438, 439), (412, 411, 431, 432), (420, 419, 439, 440), (413, 412, 432, 433), (421, 420, 440, 441), (414, 413, 433, 434), (407, 426, 427), (422, 421, 441, 442), (415, 414, 434, 435), (439, 438, 457, 458), (432, 431, 450, 451), (440, 439, 458, 459), (433, 432, 451, 452), (441, 440, 459, 460), (434, 433, 452, 453), (427, 426, 446), (442, 441, 460, 461), (435, 434, 453, 454), (428, 427, 446, 447), (443, 442, 461, 462), (436, 435, 454, 455), (429, 428, 447, 448), (444, 443, 462, 463), (437, 436, 455, 456), (430, 429, 448, 449), (445, 444, 463, 464), (438, 437, 456, 457), (431, 430, 449, 450), (560, 445, 464), (454, 453, 472, 473), (447, 446, 465, 466), (462, 461, 480, 481), (455, 454, 473, 474), (448, 447, 466, 467), (463, 462, 481, 482), (456, 455, 474, 475), (449, 448, 467, 468), (464, 463, 482, 483), (457, 456, 475, 476), (450, 449, 468, 469), (560, 464, 483), (458, 457, 476, 477), (451, 450, 469, 470), (459, 458, 477, 478), (452, 451, 470, 471), (460, 459, 478, 479), (453, 452, 471, 472), (446, 426, 465), (461, 460, 479, 480), (469, 468, 487, 488), (560, 483, 502), (477, 476, 495, 496), (470, 469, 488, 489), (478, 477, 496, 497), (471, 470, 489, 490), (479, 478, 497, 498), (472, 471, 490, 491), (465, 426, 484), (480, 479, 498, 499), (473, 472, 491, 492), (466, 465, 484, 485), (481, 480, 499, 500), (474, 473, 492, 493), (467, 466, 485, 486), (482, 481, 500, 501), (475, 474, 493, 494), (468, 467, 486, 487), (483, 482, 501, 502), (476, 475, 494, 495), (484, 426, 503), (499, 498, 517, 518), (492, 491, 510, 511), (485, 484, 503, 504), (500, 499, 518, 519), (493, 492, 511, 512), (486, 485, 504, 505), (501, 500, 519, 520), (494, 493, 512, 513), (487, 486, 505, 506), (502, 501, 520, 521), (495, 494, 513, 514), (488, 487, 506, 507), (560, 502, 521), (496, 495, 514, 515), (489, 488, 507, 508), (497, 496, 515, 516), (490, 489, 508, 509), (498, 497, 516, 517), (491, 490, 509, 510), (521, 520, 539, 540), (514, 513, 532, 533), (507, 506, 525, 526), (560, 521, 540), (515, 514, 533, 534), (508, 507, 526, 527), (516, 515, 534, 535), (509, 508, 527, 528), (517, 516, 535, 536), (510, 509, 528, 529), (503, 426, 522), (518, 517, 536, 537), (511, 510, 529, 530), (504, 503, 522, 523), (519, 518, 537, 538), (512, 511, 530, 531), (505, 504, 523, 524), (520, 519, 538, 539), (513, 512, 531, 532), (506, 505, 524, 525), (536, 535, 554, 555), (529, 528, 547, 548), (522, 426, 541), (537, 536, 555, 556), (530, 529, 548, 549), (523, 522, 541, 542), (538, 537, 556, 557), (531, 530, 549, 550), (524, 523, 542, 543), (539, 538, 557, 558), (532, 531, 550, 551), (525, 524, 543, 544), (540, 539, 558, 559), (533, 532, 551, 552), (526, 525, 544, 545), (560, 540, 559), (534, 533, 552, 553), (527, 526, 545, 546), (535, 534, 553, 554), (528, 527, 546, 547), (551, 550, 570, 571), (544, 543, 563, 564), (559, 558, 578, 579), (552, 551, 571, 572), (545, 544, 564, 565), (560, 559, 579), (553, 552, 572, 573), (546, 545, 565, 566), (554, 553, 573, 574), (547, 546, 566, 567), (555, 554, 574, 575), (548, 547, 567, 568), (541, 426, 561), (556, 555, 575, 576), (549, 548, 568, 569), (542, 541, 561, 562), (557, 556, 576, 577), (550, 549, 569, 570), (543, 542, 562, 563), (558, 557, 577, 578), (567, 566, 585, 586), (575, 574, 593, 594), (568, 567, 586, 587), (561, 426, 580), (576, 575, 594, 595), (569, 568, 587, 588), (562, 561, 580, 581), (577, 576, 595, 596), (570, 569, 588, 589), (563, 562, 581, 582), (578, 577, 596, 597), (571, 570, 589, 590), (564, 563, 582, 583), (579, 578, 597, 598), (572, 571, 590, 591), (565, 564, 583, 584), (560, 579, 598), (573, 572, 591, 592), (566, 565, 584, 585), (574, 573, 592, 593), (582, 581, 600, 601), (597, 596, 615, 616), (590, 589, 608, 609), (583, 582, 601, 602), (598, 597, 616, 617), (591, 590, 609, 610), (584, 583, 602, 603), (560, 598, 617), (592, 591, 610, 611), (585, 584, 603, 604), (593, 592, 611, 612), (586, 585, 604, 605), (594, 593, 612, 613), (587, 586, 605, 606), (580, 426, 599), (595, 594, 613, 614), (588, 587, 606, 607), (581, 580, 599, 600), (596, 595, 614, 615), (589, 588, 607, 608), (612, 611, 630, 631), (605, 604, 623, 624), (613, 612, 631, 632), (606, 605, 624, 625), (599, 426, 618), (614, 613, 632, 633), (607, 606, 625, 626), (600, 599, 618, 619), (615, 614, 633, 634), (608, 607, 626, 627), (601, 600, 619, 620), (616, 615, 634, 635), (609, 608, 627, 628), (602, 601, 620, 621), (617, 616, 635, 636), (610, 609, 628, 629), (603, 602, 621, 622), (560, 617, 636), (611, 610, 629, 630), (604, 603, 622, 623), (627, 626, 645, 646), (620, 619, 638, 639), (635, 634, 653, 654), (628, 627, 646, 647), (621, 620, 639, 640), (636, 635, 654, 655), (629, 628, 647, 648), (622, 621, 640, 641), (560, 636, 655), (630, 629, 648, 649), (623, 622, 641, 642), (631, 630, 649, 650), (624, 623, 642, 643), (632, 631, 650, 651), (625, 624, 643, 644), (618, 426, 637), (633, 632, 651, 652), (626, 625, 644, 645), (619, 618, 637, 638), (634, 633, 652, 653), (642, 641, 660, 661), (650, 649, 668, 669), (643, 642, 661, 662), (651, 650, 669, 670), (644, 643, 662, 663), (637, 426, 656), (652, 651, 670, 671), (645, 644, 663, 664), (638, 637, 656, 657), (653, 652, 671, 672), (646, 645, 664, 665), (639, 638, 657, 658), (654, 653, 672, 673), (647, 646, 665, 666), (640, 639, 658, 659), (655, 654, 673, 674), (648, 647, 666, 667), (641, 640, 659, 660), (560, 655, 674), (649, 648, 667, 668), (657, 656, 675, 676), (672, 671, 690, 691), (665, 664, 683, 684), (658, 657, 676, 677), (673, 672, 691, 692), (666, 665, 684, 685), (659, 658, 677, 678), (674, 673, 692, 693), (667, 666, 685, 686), (660, 659, 678, 679), (560, 674, 693), (668, 667, 686, 687), (661, 660, 679, 680), (669, 668, 687, 688), (662, 661, 680, 681), (670, 669, 688, 689), (663, 662, 681, 682), (656, 426, 675), (671, 670, 689, 690), (664, 663, 682, 683), (560, 693, 712), (687, 686, 705, 706), (680, 679, 698, 699), (688, 687, 706, 707), (681, 680, 699, 700), (689, 688, 707, 708), (682, 681, 700, 701), (675, 426, 694), (690, 689, 708, 709), (683, 682, 701, 702), (676, 675, 694, 695), (691, 690, 709, 710), (684, 683, 702, 703), (677, 676, 695, 696), (692, 691, 710, 711), (685, 684, 703, 704), (678, 677, 696, 697), (693, 692, 711, 712), (686, 685, 704, 705), (679, 678, 697, 698), (709, 708, 727, 728), (702, 701, 720, 721), (695, 694, 713, 714), (710, 709, 728, 729), (703, 702, 721, 722), (696, 695, 714, 715), (711, 710, 729, 730), (704, 703, 722, 723), (697, 696, 715, 716), (712, 711, 730, 731), (705, 704, 723, 724), (698, 697, 716, 717), (560, 712, 731), (706, 705, 724, 725), (699, 698, 717, 718), (707, 706, 725, 726), (700, 699, 718, 719), (708, 707, 726, 727), (701, 700, 719, 720), (694, 426, 713), (724, 723, 742, 743), (717, 716, 735, 736), (560, 731, 750), (725, 724, 743, 744), (718, 717, 736, 737), (726, 725, 744, 745), (719, 718, 737, 738), (727, 726, 745, 746), (720, 719, 738, 739), (713, 426, 732), (728, 727, 746, 747), (721, 720, 739, 740), (714, 713, 732, 733), (729, 728, 747, 748), (722, 721, 740, 741), (715, 714, 733, 734), (730, 729, 748, 749), (723, 722, 741, 742), (716, 715, 734, 735), (731, 730, 749, 750), (739, 738, 757, 758), (732, 426, 751), (747, 746, 765, 766), (740, 739, 758, 759), (733, 732, 751, 752), (748, 747, 766, 767), (741, 740, 759, 760), (734, 733, 752, 753), (749, 748, 767, 768), (742, 741, 760, 761), (735, 734, 753, 754), (750, 749, 768, 769), (743, 742, 761, 762), (736, 735, 754, 755), (560, 750, 769), (744, 743, 762, 763), (737, 736, 755, 756), (745, 744, 763, 764), (738, 737, 756, 757), (746, 745, 764, 765), (754, 753, 772, 773), (769, 768, 787, 788), (762, 761, 780, 781), (755, 754, 773, 774), (763, 762, 781, 782), (756, 755, 774, 775), (764, 763, 782, 783), (757, 756, 775, 776), (765, 764, 783, 784), (758, 757, 776, 777), (751, 426, 770), (766, 765, 784, 785), (759, 758, 777, 778), (752, 751, 770, 771), (767, 766, 785, 786), (760, 759, 778, 779), (560, 769, 788), (753, 752, 771, 772), (768, 767, 786, 787), (761, 760, 779, 780), (779, 778, 2, 795), (772, 771, 789, 790), (787, 786, 5, 6), (780, 779, 795, 796), (773, 772, 790, 791), (788, 787, 6, 7), (781, 780, 796, 3), (774, 773, 791, 792), (560, 788, 7), (782, 781, 3, 797), (775, 774, 792, 1), (783, 782, 797, 4), (776, 775, 1, 793), (784, 783, 4, 798), (777, 776, 793, 794), (770, 426, 0), (785, 784, 798, 799), (778, 777, 794, 2), (771, 770, 0, 789), (786, 785, 799, 5)])
_uv = me_sphere.uv_layers.new(name='UVMap')
_uv.uv.foreach_set('vector', [0.7381, 0.5, 0.7381, 0.55, 0.7143, 0.55, 0.7143, 0.5, 0.7381, 0.85, 0.7381, 0.9, 0.7143, 0.9, 0.7143, 0.85, 0.7381, 0.1, 0.7381, 0.15, 0.7143, 0.15, 0.7143, 0.1, 0.7381, 0.45, 0.7381, 0.5, 0.7143, 0.5, 0.7143, 0.45, 0.7381, 0.8, 0.7381, 0.85, 0.7143, 0.85, 0.7143, 0.8, 0.7381, 0.05, 0.7381, 0.1, 0.7143, 0.1, 0.7143, 0.05, 0.7381, 0.4, 0.7381, 0.45, 0.7143, 0.45, 0.7143, 0.4, 0.7381, 0.75, 0.7381, 0.8, 0.7143, 0.8, 0.7143, 0.75, 0.7262, 0.0, 0.7381, 0.05, 0.7143, 0.05, 0.7381, 0.35, 0.7381, 0.4, 0.7143, 0.4, 0.7143, 0.35, 0.7381, 0.7, 0.7381, 0.75, 0.7143, 0.75, 0.7143, 0.7, 0.7381, 0.3, 0.7381, 0.35, 0.7143, 0.35, 0.7143, 0.3, 0.7381, 0.65, 0.7381, 0.7, 0.7143, 0.7, 0.7143, 0.65, 0.7381, 0.25, 0.7381, 0.3, 0.7143, 0.3, 0.7143, 0.25, 0.7381, 0.6, 0.7381, 0.65, 0.7143, 0.65, 0.7143, 0.6, 0.7381, 0.95, 0.7262, 1.0, 0.7143, 0.95, 0.7381, 0.2, 0.7381, 0.25, 0.7143, 0.25, 0.7143, 0.2, 0.7381, 0.55, 0.7381, 0.6, 0.7143, 0.6, 0.7143, 0.55, 0.7381, 0.9, 0.7381, 0.95, 0.7143, 0.95, 0.7143, 0.9, 0.7381, 0.15, 0.7381, 0.2, 0.7143, 0.2, 0.7143, 0.15, 0.7143, 0.4, 0.7143, 0.45, 0.6905, 0.45, 0.6905, 0.4, 0.7143, 0.75, 0.7143, 0.8, 0.6905, 0.8, 0.6905, 0.75, 0.7024, 0.0, 0.7143, 0.05, 0.6905, 0.05, 0.7143, 0.35, 0.7143, 0.4, 0.6905, 0.4, 0.6905, 0.35, 0.7143, 0.7, 0.7143, 0.75, 0.6905, 0.75, 0.6905, 0.7, 0.7143, 0.3, 0.7143, 0.35, 0.6905, 0.35, 0.6905, 0.3, 0.7143, 0.65, 0.7143, 0.7, 0.6905, 0.7, 0.6905, 0.65, 0.7143, 0.25, 0.7143, 0.3, 0.6905, 0.3, 0.6905, 0.25, 0.7143, 0.6, 0.7143, 0.65, 0.6905, 0.65, 0.6905, 0.6, 0.7143, 0.95, 0.7024, 1.0, 0.6905, 0.95, 0.7143, 0.2, 0.7143, 0.25, 0.6905, 0.25, 0.6905, 0.2, 0.7143, 0.55, 0.7143, 0.6, 0.6905, 0.6, 0.6905, 0.55, 0.7143, 0.9, 0.7143, 0.95, 0.6905, 0.95, 0.6905, 0.9, 0.7143, 0.15, 0.7143, 0.2, 0.6905, 0.2, 0.6905, 0.15, 0.7143, 0.5, 0.7143, 0.55, 0.6905, 0.55, 0.6905, 0.5, 0.7143, 0.85, 0.7143, 0.9, 0.6905, 0.9, 0.6905, 0.85, 0.7143, 0.1, 0.7143, 0.15, 0.6905, 0.15, 0.6905, 0.1, 0.7143, 0.45, 0.7143, 0.5, 0.6905, 0.5, 0.6905, 0.45, 0.7143, 0.8, 0.7143, 0.85, 0.6905, 0.85, 0.6905, 0.8, 0.7143, 0.05, 0.7143, 0.1, 0.6905, 0.1, 0.6905, 0.05, 0.6905, 0.6, 0.6905, 0.65, 0.6667, 0.65, 0.6667, 0.6, 0.6905, 0.95, 0.6786, 1.0, 0.6667, 0.95, 0.6905, 0.2, 0.6905, 0.25, 0.6667, 0.25, 0.6667, 0.2, 0.6905, 0.55, 0.6905, 0.6, 0.6667, 0.6, 0.6667, 0.55, 0.6905, 0.9, 0.6905, 0.95, 0.6667, 0.95, 0.6667, 0.9, 0.6905, 0.15, 0.6905, 0.2, 0.6667, 0.2, 0.6667, 0.15, 0.6905, 0.5, 0.6905, 0.55, 0.6667, 0.55, 0.6667, 0.5, 0.6905, 0.85, 0.6905, 0.9, 0.6667, 0.9, 0.6667, 0.85, 0.6905, 0.1, 0.6905, 0.15, 0.6667, 0.15, 0.6667, 0.1, 0.6905, 0.45, 0.6905, 0.5, 0.6667, 0.5, 0.6667, 0.45, 0.6905, 0.8, 0.6905, 0.85, 0.6667, 0.85, 0.6667, 0.8, 0.6905, 0.05, 0.6905, 0.1, 0.6667, 0.1, 0.6667, 0.05, 0.6905, 0.4, 0.6905, 0.45, 0.6667, 0.45, 0.6667, 0.4, 0.6905, 0.75, 0.6905, 0.8, 0.6667, 0.8, 0.6667, 0.75, 0.6786, 0.0, 0.6905, 0.05, 0.6667, 0.05, 0.6905, 0.35, 0.6905, 0.4, 0.6667, 0.4, 0.6667, 0.35, 0.6905, 0.7, 0.6905, 0.75, 0.6667, 0.75, 0.6667, 0.7, 0.6905, 0.3, 0.6905, 0.35, 0.6667, 0.35, 0.6667, 0.3, 0.6905, 0.65, 0.6905, 0.7, 0.6667, 0.7, 0.6667, 0.65, 0.6905, 0.25, 0.6905, 0.3, 0.6667, 0.3, 0.6667, 0.25, 0.6667, 0.8, 0.6667, 0.85, 0.6429, 0.85, 0.6429, 0.8, 0.6667, 0.05, 0.6667, 0.1, 0.6429, 0.1, 0.6429, 0.05, 0.6667, 0.4, 0.6667, 0.45, 0.6429, 0.45, 0.6429, 0.4, 0.6667, 0.75, 0.6667, 0.8, 0.6429, 0.8, 0.6429, 0.75, 0.6548, 0.0, 0.6667, 0.05, 0.6429, 0.05, 0.6667, 0.35, 0.6667, 0.4, 0.6429, 0.4, 0.6429, 0.35, 0.6667, 0.7, 0.6667, 0.75, 0.6429, 0.75, 0.6429, 0.7, 0.6667, 0.3, 0.6667, 0.35, 0.6429, 0.35, 0.6429, 0.3, 0.6667, 0.65, 0.6667, 0.7, 0.6429, 0.7, 0.6429, 0.65, 0.6667, 0.25, 0.6667, 0.3, 0.6429, 0.3, 0.6429, 0.25, 0.6667, 0.6, 0.6667, 0.65, 0.6429, 0.65, 0.6429, 0.6, 0.6667, 0.95, 0.6548, 1.0, 0.6429, 0.95, 0.6667, 0.2, 0.6667, 0.25, 0.6429, 0.25, 0.6429, 0.2, 0.6667, 0.55, 0.6667, 0.6, 0.6429, 0.6, 0.6429, 0.55, 0.6667, 0.9, 0.6667, 0.95, 0.6429, 0.95, 0.6429, 0.9, 0.6667, 0.15, 0.6667, 0.2, 0.6429, 0.2, 0.6429, 0.15, 0.6667, 0.5, 0.6667, 0.55, 0.6429, 0.55, 0.6429, 0.5, 0.6667, 0.85, 0.6667, 0.9, 0.6429, 0.9, 0.6429, 0.85, 0.6667, 0.1, 0.6667, 0.15, 0.6429, 0.15, 0.6429, 0.1, 0.6667, 0.45, 0.6667, 0.5, 0.6429, 0.5, 0.6429, 0.45, 0.6429, 0.25, 0.6429, 0.3, 0.619, 0.3, 0.619, 0.25, 0.6429, 0.6, 0.6429, 0.65, 0.619, 0.65, 0.619, 0.6, 0.6429, 0.95, 0.631, 1.0, 0.619, 0.95, 0.6429, 0.2, 0.6429, 0.25, 0.619, 0.25, 0.619, 0.2, 0.6429, 0.55, 0.6429, 0.6, 0.619, 0.6, 0.619, 0.55, 0.6429, 0.9, 0.6429, 0.95, 0.619, 0.95, 0.619, 0.9, 0.6429, 0.15, 0.6429, 0.2, 0.619, 0.2, 0.619, 0.15, 0.6429, 0.5, 0.6429, 0.55, 0.619, 0.55, 0.619, 0.5, 0.6429, 0.85, 0.6429, 0.9, 0.619, 0.9, 0.619, 0.85, 0.6429, 0.1, 0.6429, 0.15, 0.619, 0.15, 0.619, 0.1, 0.6429, 0.45, 0.6429, 0.5, 0.619, 0.5, 0.619, 0.45, 0.6429, 0.8, 0.6429, 0.85, 0.619, 0.85, 0.619, 0.8, 0.6429, 0.05, 0.6429, 0.1, 0.619, 0.1, 0.619, 0.05, 0.6429, 0.4, 0.6429, 0.45, 0.619, 0.45, 0.619, 0.4, 0.6429, 0.75, 0.6429, 0.8, 0.619, 0.8, 0.619, 0.75, 0.631, 0.0, 0.6429, 0.05, 0.619, 0.05, 0.6429, 0.35, 0.6429, 0.4, 0.619, 0.4, 0.619, 0.35, 0.6429, 0.7, 0.6429, 0.75, 0.619, 0.75, 0.619, 0.7, 0.6429, 0.3, 0.6429, 0.35, 0.619, 0.35, 0.619, 0.3, 0.6429, 0.65, 0.6429, 0.7, 0.619, 0.7, 0.619, 0.65, 0.619, 0.45, 0.619, 0.5, 0.5952, 0.5, 0.5952, 0.45, 0.619, 0.8, 0.619, 0.85, 0.5952, 0.85, 0.5952, 0.8, 0.619, 0.05, 0.619, 0.1, 0.5952, 0.1, 0.5952, 0.05, 0.619, 0.4, 0.619, 0.45, 0.5952, 0.45, 0.5952, 0.4, 0.619, 0.75, 0.619, 0.8, 0.5952, 0.8, 0.5952, 0.75, 0.6071, 0.0, 0.619, 0.05, 0.5952, 0.05, 0.619, 0.35, 0.619, 0.4, 0.5952, 0.4, 0.5952, 0.35, 0.619, 0.7, 0.619, 0.75, 0.5952, 0.75, 0.5952, 0.7, 0.619, 0.3, 0.619, 0.35, 0.5952, 0.35, 0.5952, 0.3, 0.619, 0.65, 0.619, 0.7, 0.5952, 0.7, 0.5952, 0.65, 0.619, 0.25, 0.619, 0.3, 0.5952, 0.3, 0.5952, 0.25, 0.619, 0.6, 0.619, 0.65, 0.5952, 0.65, 0.5952, 0.6, 0.619, 0.95, 0.6071, 1.0, 0.5952, 0.95, 0.619, 0.2, 0.619, 0.25, 0.5952, 0.25, 0.5952, 0.2, 0.619, 0.55, 0.619, 0.6, 0.5952, 0.6, 0.5952, 0.55, 0.619, 0.9, 0.619, 0.95, 0.5952, 0.95, 0.5952, 0.9, 0.619, 0.15, 0.619, 0.2, 0.5952, 0.2, 0.5952, 0.15, 0.619, 0.5, 0.619, 0.55, 0.5952, 0.55, 0.5952, 0.5, 0.619, 0.85, 0.619, 0.9, 0.5952, 0.9, 0.5952, 0.85, 0.619, 0.1, 0.619, 0.15, 0.5952, 0.15, 0.5952, 0.1, 0.5952, 0.65, 0.5952, 0.7, 0.5714, 0.7, 0.5714, 0.65, 0.5952, 0.25, 0.5952, 0.3, 0.5714, 0.3, 0.5714, 0.25, 0.5952, 0.6, 0.5952, 0.65, 0.5714, 0.65, 0.5714, 0.6, 0.5952, 0.95, 0.5833, 1.0, 0.5714, 0.95, 0.5952, 0.2, 0.5952, 0.25, 0.5714, 0.25, 0.5714, 0.2, 0.5952, 0.55, 0.5952, 0.6, 0.5714, 0.6, 0.5714, 0.55, 0.5952, 0.9, 0.5952, 0.95, 0.5714, 0.95, 0.5714, 0.9, 0.5952, 0.15, 0.5952, 0.2, 0.5714, 0.2, 0.5714, 0.15, 0.5952, 0.5, 0.5952, 0.55, 0.5714, 0.55, 0.5714, 0.5, 0.5952, 0.85, 0.5952, 0.9, 0.5714, 0.9, 0.5714, 0.85, 0.5952, 0.1, 0.5952, 0.15, 0.5714, 0.15, 0.5714, 0.1, 0.5952, 0.45, 0.5952, 0.5, 0.5714, 0.5, 0.5714, 0.45, 0.5952, 0.8, 0.5952, 0.85, 0.5714, 0.85, 0.5714, 0.8, 0.5952, 0.05, 0.5952, 0.1, 0.5714, 0.1, 0.5714, 0.05, 0.5952, 0.4, 0.5952, 0.45, 0.5714, 0.45, 0.5714, 0.4, 0.5952, 0.75, 0.5952, 0.8, 0.5714, 0.8, 0.5714, 0.75, 0.5833, 0.0, 0.5952, 0.05, 0.5714, 0.05, 0.5952, 0.35, 0.5952, 0.4, 0.5714, 0.4, 0.5714, 0.35, 0.5952, 0.7, 0.5952, 0.75, 0.5714, 0.75, 0.5714, 0.7, 0.5952, 0.3, 0.5952, 0.35, 0.5714, 0.35, 0.5714, 0.3, 0.5714, 0.85, 0.5714, 0.9, 0.5476, 0.9, 0.5476, 0.85, 0.5714, 0.1, 0.5714, 0.15, 0.5476, 0.15, 0.5476, 0.1, 0.5714, 0.45, 0.5714, 0.5, 0.5476, 0.5, 0.5476, 0.45, 0.5714, 0.8, 0.5714, 0.85, 0.5476, 0.85, 0.5476, 0.8, 0.5714, 0.05, 0.5714, 0.1, 0.5476, 0.1, 0.5476, 0.05, 0.5714, 0.4, 0.5714, 0.45, 0.5476, 0.45, 0.5476, 0.4, 0.5714, 0.75, 0.5714, 0.8, 0.5476, 0.8, 0.5476, 0.75, 0.5595, 0.0, 0.5714, 0.05, 0.5476, 0.05, 0.5714, 0.35, 0.5714, 0.4, 0.5476, 0.4, 0.5476, 0.35, 0.5714, 0.7, 0.5714, 0.75, 0.5476, 0.75, 0.5476, 0.7, 0.5714, 0.3, 0.5714, 0.35, 0.5476, 0.35, 0.5476, 0.3, 0.5714, 0.65, 0.5714, 0.7, 0.5476, 0.7, 0.5476, 0.65, 0.5714, 0.25, 0.5714, 0.3, 0.5476, 0.3, 0.5476, 0.25, 0.5714, 0.6, 0.5714, 0.65, 0.5476, 0.65, 0.5476, 0.6, 0.5714, 0.95, 0.5595, 1.0, 0.5476, 0.95, 0.5714, 0.2, 0.5714, 0.25, 0.5476, 0.25, 0.5476, 0.2, 0.5714, 0.55, 0.5714, 0.6, 0.5476, 0.6, 0.5476, 0.55, 0.5714, 0.9, 0.5714, 0.95, 0.5476, 0.95, 0.5476, 0.9, 0.5714, 0.15, 0.5714, 0.2, 0.5476, 0.2, 0.5476, 0.15, 0.5714, 0.5, 0.5714, 0.55, 0.5476, 0.55, 0.5476, 0.5, 0.5476, 0.3, 0.5476, 0.35, 0.5238, 0.35, 0.5238, 0.3, 0.5476, 0.65, 0.5476, 0.7, 0.5238, 0.7, 0.5238, 0.65, 0.5476, 0.25, 0.5476, 0.3, 0.5238, 0.3, 0.5238, 0.25, 0.5476, 0.6, 0.5476, 0.65, 0.5238, 0.65, 0.5238, 0.6, 0.5476, 0.95, 0.5357, 1.0, 0.5238, 0.95, 0.5476, 0.2, 0.5476, 0.25, 0.5238, 0.25, 0.5238, 0.2, 0.5476, 0.55, 0.5476, 0.6, 0.5238, 0.6, 0.5238, 0.55, 0.5476, 0.9, 0.5476, 0.95, 0.5238, 0.95, 0.5238, 0.9, 0.5476, 0.15, 0.5476, 0.2, 0.5238, 0.2, 0.5238, 0.15, 0.5476, 0.5, 0.5476, 0.55, 0.5238, 0.55, 0.5238, 0.5, 0.5476, 0.85, 0.5476, 0.9, 0.5238, 0.9, 0.5238, 0.85, 0.5476, 0.1, 0.5476, 0.15, 0.5238, 0.15, 0.5238, 0.1, 0.5476, 0.45, 0.5476, 0.5, 0.5238, 0.5, 0.5238, 0.45, 0.5476, 0.8, 0.5476, 0.85, 0.5238, 0.85, 0.5238, 0.8, 0.5476, 0.05, 0.5476, 0.1, 0.5238, 0.1, 0.5238, 0.05, 0.5476, 0.4, 0.5476, 0.45, 0.5238, 0.45, 0.5238, 0.4, 0.5476, 0.75, 0.5476, 0.8, 0.5238, 0.8, 0.5238, 0.75, 0.5357, 0.0, 0.5476, 0.05, 0.5238, 0.05, 0.5476, 0.35, 0.5476, 0.4, 0.5238, 0.4, 0.5238, 0.35, 0.5476, 0.7, 0.5476, 0.75, 0.5238, 0.75, 0.5238, 0.7, 0.5238, 0.15, 0.5238, 0.2, 0.5, 0.2, 0.5, 0.15, 0.5238, 0.5, 0.5238, 0.55, 0.5, 0.55, 0.5, 0.5, 0.5238, 0.85, 0.5238, 0.9, 0.5, 0.9, 0.5, 0.85, 0.5238, 0.1, 0.5238, 0.15, 0.5, 0.15, 0.5, 0.1, 0.5238, 0.45, 0.5238, 0.5, 0.5, 0.5, 0.5, 0.45, 0.5238, 0.8, 0.5238, 0.85, 0.5, 0.85, 0.5, 0.8, 0.5238, 0.05, 0.5238, 0.1, 0.5, 0.1, 0.5, 0.05, 0.5238, 0.4, 0.5238, 0.45, 0.5, 0.45, 0.5, 0.4, 0.5238, 0.75, 0.5238, 0.8, 0.5, 0.8, 0.5, 0.75, 0.5119, 0.0, 0.5238, 0.05, 0.5, 0.05, 0.5238, 0.35, 0.5238, 0.4, 0.5, 0.4, 0.5, 0.35, 0.5238, 0.7, 0.5238, 0.75, 0.5, 0.75, 0.5, 0.7, 0.5238, 0.3, 0.5238, 0.35, 0.5, 0.35, 0.5, 0.3, 0.5238, 0.65, 0.5238, 0.7, 0.5, 0.7, 0.5, 0.65, 0.5238, 0.25, 0.5238, 0.3, 0.5, 0.3, 0.5, 0.25, 0.5238, 0.6, 0.5238, 0.65, 0.5, 0.65, 0.5, 0.6, 0.5238, 0.95, 0.5119, 1.0, 0.5, 0.95, 0.5238, 0.2, 0.5238, 0.25, 0.5, 0.25, 0.5, 0.2, 0.5238, 0.55, 0.5238, 0.6, 0.5, 0.6, 0.5, 0.55, 0.5238, 0.9, 0.5238, 0.95, 0.5, 0.95, 0.5, 0.9, 0.5, 0.35, 0.5, 0.4, 0.4762, 0.4, 0.4762, 0.35, 0.5, 0.7, 0.5, 0.75, 0.4762, 0.75, 0.4762, 0.7, 0.5, 0.3, 0.5, 0.35, 0.4762, 0.35, 0.4762, 0.3, 0.5, 0.65, 0.5, 0.7, 0.4762, 0.7, 0.4762, 0.65, 0.5, 0.25, 0.5, 0.3, 0.4762, 0.3, 0.4762, 0.25, 0.5, 0.6, 0.5, 0.65, 0.4762, 0.65, 0.4762, 0.6, 0.5, 0.95, 0.4881, 1.0, 0.4762, 0.95, 0.5, 0.2, 0.5, 0.25, 0.4762, 0.25, 0.4762, 0.2, 0.5, 0.55, 0.5, 0.6, 0.4762, 0.6, 0.4762, 0.55, 0.5, 0.9, 0.5, 0.95, 0.4762, 0.95, 0.4762, 0.9, 0.5, 0.15, 0.5, 0.2, 0.4762, 0.2, 0.4762, 0.15, 0.5, 0.5, 0.5, 0.55, 0.4762, 0.55, 0.4762, 0.5, 0.5, 0.85, 0.5, 0.9, 0.4762, 0.9, 0.4762, 0.85, 0.5, 0.1, 0.5, 0.15, 0.4762, 0.15, 0.4762, 0.1, 0.5, 0.45, 0.5, 0.5, 0.4762, 0.5, 0.4762, 0.45, 0.5, 0.8, 0.5, 0.85, 0.4762, 0.85, 0.4762, 0.8, 0.5, 0.05, 0.5, 0.1, 0.4762, 0.1, 0.4762, 0.05, 0.5, 0.4, 0.5, 0.45, 0.4762, 0.45, 0.4762, 0.4, 0.5, 0.75, 0.5, 0.8, 0.4762, 0.8, 0.4762, 0.75, 0.4881, 0.0, 0.5, 0.05, 0.4762, 0.05, 0.4762, 0.55, 0.4762, 0.6, 0.4524, 0.6, 0.4524, 0.55, 0.4762, 0.9, 0.4762, 0.95, 0.4524, 0.95, 0.4524, 0.9, 0.4762, 0.15, 0.4762, 0.2, 0.4524, 0.2, 0.4524, 0.15, 0.4762, 0.5, 0.4762, 0.55, 0.4524, 0.55, 0.4524, 0.5, 0.4762, 0.85, 0.4762, 0.9, 0.4524, 0.9, 0.4524, 0.85, 0.4762, 0.1, 0.4762, 0.15, 0.4524, 0.15, 0.4524, 0.1, 0.4762, 0.45, 0.4762, 0.5, 0.4524, 0.5, 0.4524, 0.45, 0.4762, 0.8, 0.4762, 0.85, 0.4524, 0.85, 0.4524, 0.8, 0.4762, 0.05, 0.4762, 0.1, 0.4524, 0.1, 0.4524, 0.05, 0.4762, 0.4, 0.4762, 0.45, 0.4524, 0.45, 0.4524, 0.4, 0.4762, 0.75, 0.4762, 0.8, 0.4524, 0.8, 0.4524, 0.75, 0.4643, 0.0, 0.4762, 0.05, 0.4524, 0.05, 0.4762, 0.35, 0.4762, 0.4, 0.4524, 0.4, 0.4524, 0.35, 0.4762, 0.7, 0.4762, 0.75, 0.4524, 0.75, 0.4524, 0.7, 0.4762, 0.3, 0.4762, 0.35, 0.4524, 0.35, 0.4524, 0.3, 0.4762, 0.65, 0.4762, 0.7, 0.4524, 0.7, 0.4524, 0.65, 0.4762, 0.25, 0.4762, 0.3, 0.4524, 0.3, 0.4524, 0.25, 0.4762, 0.6, 0.4762, 0.65, 0.4524, 0.65, 0.4524, 0.6, 0.4762, 0.95, 0.4643, 1.0, 0.4524, 0.95, 0.4762, 0.2, 0.4762, 0.25, 0.4524, 0.25, 0.4524, 0.2, 0.4524, 0.75, 0.4524, 0.8, 0.4286, 0.8, 0.4286, 0.75, 0.4405, 0.0, 0.4524, 0.05, 0.4286, 0.05, 0.4524, 0.35, 0.4524, 0.4, 0.4286, 0.4, 0.4286, 0.35, 0.4524, 0.7, 0.4524, 0.75, 0.4286, 0.75, 0.4286, 0.7, 0.4524, 0.3, 0.4524, 0.35, 0.4286, 0.35, 0.4286, 0.3, 0.4524, 0.65, 0.4524, 0.7, 0.4286, 0.7, 0.4286, 0.65, 0.4524, 0.25, 0.4524, 0.3, 0.4286, 0.3, 0.4286, 0.25, 0.4524, 0.6, 0.4524, 0.65, 0.4286, 0.65, 0.4286, 0.6, 0.4524, 0.95, 0.4405, 1.0, 0.4286, 0.95, 0.4524, 0.2, 0.4524, 0.25, 0.4286, 0.25, 0.4286, 0.2, 0.4524, 0.55, 0.4524, 0.6, 0.4286, 0.6, 0.4286, 0.55, 0.4524, 0.9, 0.4524, 0.95, 0.4286, 0.95, 0.4286, 0.9, 0.4524, 0.15, 0.4524, 0.2, 0.4286, 0.2, 0.4286, 0.15, 0.4524, 0.5, 0.4524, 0.55, 0.4286, 0.55, 0.4286, 0.5, 0.4524, 0.85, 0.4524, 0.9, 0.4286, 0.9, 0.4286, 0.85, 0.4524, 0.1, 0.4524, 0.15, 0.4286, 0.15, 0.4286, 0.1, 0.4524, 0.45, 0.4524, 0.5, 0.4286, 0.5, 0.4286, 0.45, 0.4524, 0.8, 0.4524, 0.85, 0.4286, 0.85, 0.4286, 0.8, 0.4524, 0.05, 0.4524, 0.1, 0.4286, 0.1, 0.4286, 0.05, 0.4524, 0.4, 0.4524, 0.45, 0.4286, 0.45, 0.4286, 0.4, 0.4286, 0.95, 0.4167, 1.0, 0.4048, 0.95, 0.4286, 0.2, 0.4286, 0.25, 0.4048, 0.25, 0.4048, 0.2, 0.4286, 0.55, 0.4286, 0.6, 0.4048, 0.6, 0.4048, 0.55, 0.4286, 0.9, 0.4286, 0.95, 0.4048, 0.95, 0.4048, 0.9, 0.4286, 0.15, 0.4286, 0.2, 0.4048, 0.2, 0.4048, 0.15, 0.4286, 0.5, 0.4286, 0.55, 0.4048, 0.55, 0.4048, 0.5, 0.4286, 0.85, 0.4286, 0.9, 0.4048, 0.9, 0.4048, 0.85, 0.4286, 0.1, 0.4286, 0.15, 0.4048, 0.15, 0.4048, 0.1, 0.4286, 0.45, 0.4286, 0.5, 0.4048, 0.5, 0.4048, 0.45, 0.4286, 0.8, 0.4286, 0.85, 0.4048, 0.85, 0.4048, 0.8, 0.4286, 0.05, 0.4286, 0.1, 0.4048, 0.1, 0.4048, 0.05, 0.4286, 0.4, 0.4286, 0.45, 0.4048, 0.45, 0.4048, 0.4, 0.4286, 0.75, 0.4286, 0.8, 0.4048, 0.8, 0.4048, 0.75, 0.4167, 0.0, 0.4286, 0.05, 0.4048, 0.05, 0.4286, 0.35, 0.4286, 0.4, 0.4048, 0.4, 0.4048, 0.35, 0.4286, 0.7, 0.4286, 0.75, 0.4048, 0.75, 0.4048, 0.7, 0.4286, 0.3, 0.4286, 0.35, 0.4048, 0.35, 0.4048, 0.3, 0.4286, 0.65, 0.4286, 0.7, 0.4048, 0.7, 0.4048, 0.65, 0.4286, 0.25, 0.4286, 0.3, 0.4048, 0.3, 0.4048, 0.25, 0.4286, 0.6, 0.4286, 0.65, 0.4048, 0.65, 0.4048, 0.6, 0.4048, 0.4, 0.4048, 0.45, 0.381, 0.45, 0.381, 0.4, 0.4048, 0.75, 0.4048, 0.8, 0.381, 0.8, 0.381, 0.75, 0.3929, 0.0, 0.4048, 0.05, 0.381, 0.05, 0.4048, 0.35, 0.4048, 0.4, 0.381, 0.4, 0.381, 0.35, 0.4048, 0.7, 0.4048, 0.75, 0.381, 0.75, 0.381, 0.7, 0.4048, 0.3, 0.4048, 0.35, 0.381, 0.35, 0.381, 0.3, 0.4048, 0.65, 0.4048, 0.7, 0.381, 0.7, 0.381, 0.65, 0.4048, 0.25, 0.4048, 0.3, 0.381, 0.3, 0.381, 0.25, 0.4048, 0.6, 0.4048, 0.65, 0.381, 0.65, 0.381, 0.6, 0.4048, 0.95, 0.3929, 1.0, 0.381, 0.95, 0.4048, 0.2, 0.4048, 0.25, 0.381, 0.25, 0.381, 0.2, 0.4048, 0.55, 0.4048, 0.6, 0.381, 0.6, 0.381, 0.55, 0.4048, 0.9, 0.4048, 0.95, 0.381, 0.95, 0.381, 0.9, 0.4048, 0.15, 0.4048, 0.2, 0.381, 0.2, 0.381, 0.15, 0.4048, 0.5, 0.4048, 0.55, 0.381, 0.55, 0.381, 0.5, 0.4048, 0.85, 0.4048, 0.9, 0.381, 0.9, 0.381, 0.85, 0.4048, 0.1, 0.4048, 0.15, 0.381, 0.15, 0.381, 0.1, 0.4048, 0.45, 0.4048, 0.5, 0.381, 0.5, 0.381, 0.45, 0.4048, 0.8, 0.4048, 0.85, 0.381, 0.85, 0.381, 0.8, 0.4048, 0.05, 0.4048, 0.1, 0.381, 0.1, 0.381, 0.05, 0.381, 0.6, 0.381, 0.65, 0.3571, 0.65, 0.3571, 0.6, 0.381, 0.95, 0.369, 1.0, 0.3571, 0.95, 0.381, 0.2, 0.381, 0.25, 0.3571, 0.25, 0.3571, 0.2, 0.381, 0.55, 0.381, 0.6, 0.3571, 0.6, 0.3571, 0.55, 0.381, 0.9, 0.381, 0.95, 0.3571, 0.95, 0.3571, 0.9, 0.381, 0.15, 0.381, 0.2, 0.3571, 0.2, 0.3571, 0.15, 0.381, 0.5, 0.381, 0.55, 0.3571, 0.55, 0.3571, 0.5, 0.381, 0.85, 0.381, 0.9, 0.3571, 0.9, 0.3571, 0.85, 0.381, 0.1, 0.381, 0.15, 0.3571, 0.15, 0.3571, 0.1, 0.381, 0.45, 0.381, 0.5, 0.3571, 0.5, 0.3571, 0.45, 0.381, 0.8, 0.381, 0.85, 0.3571, 0.85, 0.3571, 0.8, 0.381, 0.05, 0.381, 0.1, 0.3571, 0.1, 0.3571, 0.05, 0.381, 0.4, 0.381, 0.45, 0.3571, 0.45, 0.3571, 0.4, 0.381, 0.75, 0.381, 0.8, 0.3571, 0.8, 0.3571, 0.75, 0.369, 0.0, 0.381, 0.05, 0.3571, 0.05, 0.381, 0.35, 0.381, 0.4, 0.3571, 0.4, 0.3571, 0.35, 0.381, 0.7, 0.381, 0.75, 0.3571, 0.75, 0.3571, 0.7, 0.381, 0.3, 0.381, 0.35, 0.3571, 0.35, 0.3571, 0.3, 0.381, 0.65, 0.381, 0.7, 0.3571, 0.7, 0.3571, 0.65, 0.381, 0.25, 0.381, 0.3, 0.3571, 0.3, 0.3571, 0.25, 0.3571, 0.8, 0.3571, 0.85, 0.3333, 0.85, 0.3333, 0.8, 0.3571, 0.05, 0.3571, 0.1, 0.3333, 0.1, 0.3333, 0.05, 0.3571, 0.4, 0.3571, 0.45, 0.3333, 0.45, 0.3333, 0.4, 0.3571, 0.75, 0.3571, 0.8, 0.3333, 0.8, 0.3333, 0.75, 0.3452, 0.0, 0.3571, 0.05, 0.3333, 0.05, 0.3571, 0.35, 0.3571, 0.4, 0.3333, 0.4, 0.3333, 0.35, 0.3571, 0.7, 0.3571, 0.75, 0.3333, 0.75, 0.3333, 0.7, 0.3571, 0.3, 0.3571, 0.35, 0.3333, 0.35, 0.3333, 0.3, 0.3571, 0.65, 0.3571, 0.7, 0.3333, 0.7, 0.3333, 0.65, 0.3571, 0.25, 0.3571, 0.3, 0.3333, 0.3, 0.3333, 0.25, 0.3571, 0.6, 0.3571, 0.65, 0.3333, 0.65, 0.3333, 0.6, 0.3571, 0.95, 0.3452, 1.0, 0.3333, 0.95, 0.3571, 0.2, 0.3571, 0.25, 0.3333, 0.25, 0.3333, 0.2, 0.3571, 0.55, 0.3571, 0.6, 0.3333, 0.6, 0.3333, 0.55, 0.3571, 0.9, 0.3571, 0.95, 0.3333, 0.95, 0.3333, 0.9, 0.3571, 0.15, 0.3571, 0.2, 0.3333, 0.2, 0.3333, 0.15, 0.3571, 0.5, 0.3571, 0.55, 0.3333, 0.55, 0.3333, 0.5, 0.3571, 0.85, 0.3571, 0.9, 0.3333, 0.9, 0.3333, 0.85, 0.3571, 0.1, 0.3571, 0.15, 0.3333, 0.15, 0.3333, 0.1, 0.3571, 0.45, 0.3571, 0.5, 0.3333, 0.5, 0.3333, 0.45, 0.3333, 0.25, 0.3333, 0.3, 0.3095, 0.3, 0.3095, 0.25, 0.3333, 0.6, 0.3333, 0.65, 0.3095, 0.65, 0.3095, 0.6, 0.3333, 0.95, 0.3214, 1.0, 0.3095, 0.95, 0.3333, 0.2, 0.3333, 0.25, 0.3095, 0.25, 0.3095, 0.2, 0.3333, 0.55, 0.3333, 0.6, 0.3095, 0.6, 0.3095, 0.55, 0.3333, 0.9, 0.3333, 0.95, 0.3095, 0.95, 0.3095, 0.9, 0.3333, 0.15, 0.3333, 0.2, 0.3095, 0.2, 0.3095, 0.15, 0.3333, 0.5, 0.3333, 0.55, 0.3095, 0.55, 0.3095, 0.5, 0.3333, 0.85, 0.3333, 0.9, 0.3095, 0.9, 0.3095, 0.85, 0.3333, 0.1, 0.3333, 0.15, 0.3095, 0.15, 0.3095, 0.1, 0.3333, 0.45, 0.3333, 0.5, 0.3095, 0.5, 0.3095, 0.45, 0.3333, 0.8, 0.3333, 0.85, 0.3095, 0.85, 0.3095, 0.8, 0.3333, 0.05, 0.3333, 0.1, 0.3095, 0.1, 0.3095, 0.05, 0.3333, 0.4, 0.3333, 0.45, 0.3095, 0.45, 0.3095, 0.4, 0.3333, 0.75, 0.3333, 0.8, 0.3095, 0.8, 0.3095, 0.75, 0.3214, 0.0, 0.3333, 0.05, 0.3095, 0.05, 0.3333, 0.35, 0.3333, 0.4, 0.3095, 0.4, 0.3095, 0.35, 0.3333, 0.7, 0.3333, 0.75, 0.3095, 0.75, 0.3095, 0.7, 0.3333, 0.3, 0.3333, 0.35, 0.3095, 0.35, 0.3095, 0.3, 0.3333, 0.65, 0.3333, 0.7, 0.3095, 0.7, 0.3095, 0.65, 0.3095, 0.1, 0.3095, 0.15, 0.2857, 0.15, 0.2857, 0.1, 0.3095, 0.45, 0.3095, 0.5, 0.2857, 0.5, 0.2857, 0.45, 0.3095, 0.8, 0.3095, 0.85, 0.2857, 0.85, 0.2857, 0.8, 0.3095, 0.05, 0.3095, 0.1, 0.2857, 0.1, 0.2857, 0.05, 0.3095, 0.4, 0.3095, 0.45, 0.2857, 0.45, 0.2857, 0.4, 0.3095, 0.75, 0.3095, 0.8, 0.2857, 0.8, 0.2857, 0.75, 0.2976, 0.0, 0.3095, 0.05, 0.2857, 0.05, 0.3095, 0.35, 0.3095, 0.4, 0.2857, 0.4, 0.2857, 0.35, 0.3095, 0.7, 0.3095, 0.75, 0.2857, 0.75, 0.2857, 0.7, 0.3095, 0.3, 0.3095, 0.35, 0.2857, 0.35, 0.2857, 0.3, 0.3095, 0.65, 0.3095, 0.7, 0.2857, 0.7, 0.2857, 0.65, 0.3095, 0.25, 0.3095, 0.3, 0.2857, 0.3, 0.2857, 0.25, 0.3095, 0.6, 0.3095, 0.65, 0.2857, 0.65, 0.2857, 0.6, 0.3095, 0.95, 0.2976, 1.0, 0.2857, 0.95, 0.3095, 0.2, 0.3095, 0.25, 0.2857, 0.25, 0.2857, 0.2, 0.3095, 0.55, 0.3095, 0.6, 0.2857, 0.6, 0.2857, 0.55, 0.3095, 0.9, 0.3095, 0.95, 0.2857, 0.95, 0.2857, 0.9, 0.3095, 0.15, 0.3095, 0.2, 0.2857, 0.2, 0.2857, 0.15, 0.3095, 0.5, 0.3095, 0.55, 0.2857, 0.55, 0.2857, 0.5, 0.3095, 0.85, 0.3095, 0.9, 0.2857, 0.9, 0.2857, 0.85, 0.2857, 0.3, 0.2857, 0.35, 0.2619, 0.35, 0.2619, 0.3, 0.2857, 0.65, 0.2857, 0.7, 0.2619, 0.7, 0.2619, 0.65, 0.2857, 0.25, 0.2857, 0.3, 0.2619, 0.3, 0.2619, 0.25, 0.2857, 0.6, 0.2857, 0.65, 0.2619, 0.65, 0.2619, 0.6, 0.2857, 0.95, 0.2738, 1.0, 0.2619, 0.95, 0.2857, 0.2, 0.2857, 0.25, 0.2619, 0.25, 0.2619, 0.2, 0.2857, 0.55, 0.2857, 0.6, 0.2619, 0.6, 0.2619, 0.55, 0.2857, 0.9, 0.2857, 0.95, 0.2619, 0.95, 0.2619, 0.9, 0.2857, 0.15, 0.2857, 0.2, 0.2619, 0.2, 0.2619, 0.15, 0.2857, 0.5, 0.2857, 0.55, 0.2619, 0.55, 0.2619, 0.5, 0.2857, 0.85, 0.2857, 0.9, 0.2619, 0.9, 0.2619, 0.85, 0.2857, 0.1, 0.2857, 0.15, 0.2619, 0.15, 0.2619, 0.1, 0.2857, 0.45, 0.2857, 0.5, 0.2619, 0.5, 0.2619, 0.45, 0.2857, 0.8, 0.2857, 0.85, 0.2619, 0.85, 0.2619, 0.8, 0.2857, 0.05, 0.2857, 0.1, 0.2619, 0.1, 0.2619, 0.05, 0.2857, 0.4, 0.2857, 0.45, 0.2619, 0.45, 0.2619, 0.4, 0.2857, 0.75, 0.2857, 0.8, 0.2619, 0.8, 0.2619, 0.75, 0.2738, 0.0, 0.2857, 0.05, 0.2619, 0.05, 0.2857, 0.35, 0.2857, 0.4, 0.2619, 0.4, 0.2619, 0.35, 0.2857, 0.7, 0.2857, 0.75, 0.2619, 0.75, 0.2619, 0.7, 0.2619, 0.5, 0.2619, 0.55, 0.2381, 0.55, 0.2381, 0.5, 0.2619, 0.85, 0.2619, 0.9, 0.2381, 0.9, 0.2381, 0.85, 0.2619, 0.1, 0.2619, 0.15, 0.2381, 0.15, 0.2381, 0.1, 0.2619, 0.45, 0.2619, 0.5, 0.2381, 0.5, 0.2381, 0.45, 0.2619, 0.8, 0.2619, 0.85, 0.2381, 0.85, 0.2381, 0.8, 0.2619, 0.05, 0.2619, 0.1, 0.2381, 0.1, 0.2381, 0.05, 0.2619, 0.4, 0.2619, 0.45, 0.2381, 0.45, 0.2381, 0.4, 0.2619, 0.75, 0.2619, 0.8, 0.2381, 0.8, 0.2381, 0.75, 0.25, 0.0, 0.2619, 0.05, 0.2381, 0.05, 0.2619, 0.35, 0.2619, 0.4, 0.2381, 0.4, 0.2381, 0.35, 0.2619, 0.7, 0.2619, 0.75, 0.2381, 0.75, 0.2381, 0.7, 0.2619, 0.3, 0.2619, 0.35, 0.2381, 0.35, 0.2381, 0.3, 0.2619, 0.65, 0.2619, 0.7, 0.2381, 0.7, 0.2381, 0.65, 0.2619, 0.25, 0.2619, 0.3, 0.2381, 0.3, 0.2381, 0.25, 0.2619, 0.6, 0.2619, 0.65, 0.2381, 0.65, 0.2381, 0.6, 0.2619, 0.95, 0.25, 1.0, 0.2381, 0.95, 0.2619, 0.2, 0.2619, 0.25, 0.2381, 0.25, 0.2381, 0.2, 0.2619, 0.55, 0.2619, 0.6, 0.2381, 0.6, 0.2381, 0.55, 0.2619, 0.9, 0.2619, 0.95, 0.2381, 0.95, 0.2381, 0.9, 0.2619, 0.15, 0.2619, 0.2, 0.2381, 0.2, 0.2381, 0.15, 0.2381, 0.7, 0.2381, 0.75, 0.2143, 0.75, 0.2143, 0.7, 0.2381, 0.3, 0.2381, 0.35, 0.2143, 0.35, 0.2143, 0.3, 0.2381, 0.65, 0.2381, 0.7, 0.2143, 0.7, 0.2143, 0.65, 0.2381, 0.25, 0.2381, 0.3, 0.2143, 0.3, 0.2143, 0.25, 0.2381, 0.6, 0.2381, 0.65, 0.2143, 0.65, 0.2143, 0.6, 0.2381, 0.95, 0.2262, 1.0, 0.2143, 0.95, 0.2381, 0.2, 0.2381, 0.25, 0.2143, 0.25, 0.2143, 0.2, 0.2381, 0.55, 0.2381, 0.6, 0.2143, 0.6, 0.2143, 0.55, 0.2381, 0.9, 0.2381, 0.95, 0.2143, 0.95, 0.2143, 0.9, 0.2381, 0.15, 0.2381, 0.2, 0.2143, 0.2, 0.2143, 0.15, 0.2381, 0.5, 0.2381, 0.55, 0.2143, 0.55, 0.2143, 0.5, 0.2381, 0.85, 0.2381, 0.9, 0.2143, 0.9, 0.2143, 0.85, 0.2381, 0.1, 0.2381, 0.15, 0.2143, 0.15, 0.2143, 0.1, 0.2381, 0.45, 0.2381, 0.5, 0.2143, 0.5, 0.2143, 0.45, 0.2381, 0.8, 0.2381, 0.85, 0.2143, 0.85, 0.2143, 0.8, 0.2381, 0.05, 0.2381, 0.1, 0.2143, 0.1, 0.2143, 0.05, 0.2381, 0.4, 0.2381, 0.45, 0.2143, 0.45, 0.2143, 0.4, 0.2381, 0.75, 0.2381, 0.8, 0.2143, 0.8, 0.2143, 0.75, 0.2262, 0.0, 0.2381, 0.05, 0.2143, 0.05, 0.2381, 0.35, 0.2381, 0.4, 0.2143, 0.4, 0.2143, 0.35, 0.2143, 0.9, 0.2143, 0.95, 0.1905, 0.95, 0.1905, 0.9, 0.2143, 0.15, 0.2143, 0.2, 0.1905, 0.2, 0.1905, 0.15, 0.2143, 0.5, 0.2143, 0.55, 0.1905, 0.55, 0.1905, 0.5, 0.2143, 0.85, 0.2143, 0.9, 0.1905, 0.9, 0.1905, 0.85, 0.2143, 0.1, 0.2143, 0.15, 0.1905, 0.15, 0.1905, 0.1, 0.2143, 0.45, 0.2143, 0.5, 0.1905, 0.5, 0.1905, 0.45, 0.2143, 0.8, 0.2143, 0.85, 0.1905, 0.85, 0.1905, 0.8, 0.2143, 0.05, 0.2143, 0.1, 0.1905, 0.1, 0.1905, 0.05, 0.2143, 0.4, 0.2143, 0.45, 0.1905, 0.45, 0.1905, 0.4, 0.2143, 0.75, 0.2143, 0.8, 0.1905, 0.8, 0.1905, 0.75, 0.2024, 0.0, 0.2143, 0.05, 0.1905, 0.05, 0.2143, 0.35, 0.2143, 0.4, 0.1905, 0.4, 0.1905, 0.35, 0.2143, 0.7, 0.2143, 0.75, 0.1905, 0.75, 0.1905, 0.7, 0.2143, 0.3, 0.2143, 0.35, 0.1905, 0.35, 0.1905, 0.3, 0.2143, 0.65, 0.2143, 0.7, 0.1905, 0.7, 0.1905, 0.65, 0.2143, 0.25, 0.2143, 0.3, 0.1905, 0.3, 0.1905, 0.25, 0.2143, 0.6, 0.2143, 0.65, 0.1905, 0.65, 0.1905, 0.6, 0.2143, 0.95, 0.2024, 1.0, 0.1905, 0.95, 0.2143, 0.2, 0.2143, 0.25, 0.1905, 0.25, 0.1905, 0.2, 0.2143, 0.55, 0.2143, 0.6, 0.1905, 0.6, 0.1905, 0.55, 0.1905, 0.35, 0.1905, 0.4, 0.1667, 0.4, 0.1667, 0.35, 0.1905, 0.7, 0.1905, 0.75, 0.1667, 0.75, 0.1667, 0.7, 0.1905, 0.3, 0.1905, 0.35, 0.1667, 0.35, 0.1667, 0.3, 0.1905, 0.65, 0.1905, 0.7, 0.1667, 0.7, 0.1667, 0.65, 0.1905, 0.25, 0.1905, 0.3, 0.1667, 0.3, 0.1667, 0.25, 0.1905, 0.6, 0.1905, 0.65, 0.1667, 0.65, 0.1667, 0.6, 0.1905, 0.95, 0.1786, 1.0, 0.1667, 0.95, 0.1905, 0.2, 0.1905, 0.25, 0.1667, 0.25, 0.1667, 0.2, 0.1905, 0.55, 0.1905, 0.6, 0.1667, 0.6, 0.1667, 0.55, 0.1905, 0.9, 0.1905, 0.95, 0.1667, 0.95, 0.1667, 0.9, 0.1905, 0.15, 0.1905, 0.2, 0.1667, 0.2, 0.1667, 0.15, 0.1905, 0.5, 0.1905, 0.55, 0.1667, 0.55, 0.1667, 0.5, 0.1905, 0.85, 0.1905, 0.9, 0.1667, 0.9, 0.1667, 0.85, 0.1905, 0.1, 0.1905, 0.15, 0.1667, 0.15, 0.1667, 0.1, 0.1905, 0.45, 0.1905, 0.5, 0.1667, 0.5, 0.1667, 0.45, 0.1905, 0.8, 0.1905, 0.85, 0.1667, 0.85, 0.1667, 0.8, 0.1905, 0.05, 0.1905, 0.1, 0.1667, 0.1, 0.1667, 0.05, 0.1905, 0.4, 0.1905, 0.45, 0.1667, 0.45, 0.1667, 0.4, 0.1905, 0.75, 0.1905, 0.8, 0.1667, 0.8, 0.1667, 0.75, 0.1786, 0.0, 0.1905, 0.05, 0.1667, 0.05, 0.1667, 0.55, 0.1667, 0.6, 0.1429, 0.6, 0.1429, 0.55, 0.1667, 0.9, 0.1667, 0.95, 0.1429, 0.95, 0.1429, 0.9, 0.1667, 0.15, 0.1667, 0.2, 0.1429, 0.2, 0.1429, 0.15, 0.1667, 0.5, 0.1667, 0.55, 0.1429, 0.55, 0.1429, 0.5, 0.1667, 0.85, 0.1667, 0.9, 0.1429, 0.9, 0.1429, 0.85, 0.1667, 0.1, 0.1667, 0.15, 0.1429, 0.15, 0.1429, 0.1, 0.1667, 0.45, 0.1667, 0.5, 0.1429, 0.5, 0.1429, 0.45, 0.1667, 0.8, 0.1667, 0.85, 0.1429, 0.85, 0.1429, 0.8, 0.1667, 0.05, 0.1667, 0.1, 0.1429, 0.1, 0.1429, 0.05, 0.1667, 0.4, 0.1667, 0.45, 0.1429, 0.45, 0.1429, 0.4, 0.1667, 0.75, 0.1667, 0.8, 0.1429, 0.8, 0.1429, 0.75, 0.1548, 0.0, 0.1667, 0.05, 0.1429, 0.05, 0.1667, 0.35, 0.1667, 0.4, 0.1429, 0.4, 0.1429, 0.35, 0.1667, 0.7, 0.1667, 0.75, 0.1429, 0.75, 0.1429, 0.7, 0.1667, 0.3, 0.1667, 0.35, 0.1429, 0.35, 0.1429, 0.3, 0.1667, 0.65, 0.1667, 0.7, 0.1429, 0.7, 0.1429, 0.65, 0.1667, 0.25, 0.1667, 0.3, 0.1429, 0.3, 0.1429, 0.25, 0.1667, 0.6, 0.1667, 0.65, 0.1429, 0.65, 0.1429, 0.6, 0.1667, 0.95, 0.1548, 1.0, 0.1429, 0.95, 0.1667, 0.2, 0.1667, 0.25, 0.1429, 0.25, 0.1429, 0.2, 0.1429, 0.75, 0.1429, 0.8, 0.119, 0.8, 0.119, 0.75, 0.131, 0.0, 0.1429, 0.05, 0.119, 0.05, 0.1429, 0.35, 0.1429, 0.4, 0.119, 0.4, 0.119, 0.35, 0.1429, 0.7, 0.1429, 0.75, 0.119, 0.75, 0.119, 0.7, 0.1429, 0.3, 0.1429, 0.35, 0.119, 0.35, 0.119, 0.3, 0.1429, 0.65, 0.1429, 0.7, 0.119, 0.7, 0.119, 0.65, 0.1429, 0.25, 0.1429, 0.3, 0.119, 0.3, 0.119, 0.25, 0.1429, 0.6, 0.1429, 0.65, 0.119, 0.65, 0.119, 0.6, 0.1429, 0.95, 0.131, 1.0, 0.119, 0.95, 0.1429, 0.2, 0.1429, 0.25, 0.119, 0.25, 0.119, 0.2, 0.1429, 0.55, 0.1429, 0.6, 0.119, 0.6, 0.119, 0.55, 0.1429, 0.9, 0.1429, 0.95, 0.119, 0.95, 0.119, 0.9, 0.1429, 0.15, 0.1429, 0.2, 0.119, 0.2, 0.119, 0.15, 0.1429, 0.5, 0.1429, 0.55, 0.119, 0.55, 0.119, 0.5, 0.1429, 0.85, 0.1429, 0.9, 0.119, 0.9, 0.119, 0.85, 0.1429, 0.1, 0.1429, 0.15, 0.119, 0.15, 0.119, 0.1, 0.1429, 0.45, 0.1429, 0.5, 0.119, 0.5, 0.119, 0.45, 0.1429, 0.8, 0.1429, 0.85, 0.119, 0.85, 0.119, 0.8, 0.1429, 0.05, 0.1429, 0.1, 0.119, 0.1, 0.119, 0.05, 0.1429, 0.4, 0.1429, 0.45, 0.119, 0.45, 0.119, 0.4, 0.119, 0.95, 0.1071, 1.0, 0.09524, 0.95, 0.119, 0.2, 0.119, 0.25, 0.09524, 0.25, 0.09524, 0.2, 0.119, 0.55, 0.119, 0.6, 0.09524, 0.6, 0.09524, 0.55, 0.119, 0.9, 0.119, 0.95, 0.09524, 0.95, 0.09524, 0.9, 0.119, 0.15, 0.119, 0.2, 0.09524, 0.2, 0.09524, 0.15, 0.119, 0.5, 0.119, 0.55, 0.09524, 0.55, 0.09524, 0.5, 0.119, 0.85, 0.119, 0.9, 0.09524, 0.9, 0.09524, 0.85, 0.119, 0.1, 0.119, 0.15, 0.09524, 0.15, 0.09524, 0.1, 0.119, 0.45, 0.119, 0.5, 0.09524, 0.5, 0.09524, 0.45, 0.119, 0.8, 0.119, 0.85, 0.09524, 0.85, 0.09524, 0.8, 0.119, 0.05, 0.119, 0.1, 0.09524, 0.1, 0.09524, 0.05, 0.119, 0.4, 0.119, 0.45, 0.09524, 0.45, 0.09524, 0.4, 0.119, 0.75, 0.119, 0.8, 0.09524, 0.8, 0.09524, 0.75, 0.1071, 0.0, 0.119, 0.05, 0.09524, 0.05, 0.119, 0.35, 0.119, 0.4, 0.09524, 0.4, 0.09524, 0.35, 0.119, 0.7, 0.119, 0.75, 0.09524, 0.75, 0.09524, 0.7, 0.119, 0.3, 0.119, 0.35, 0.09524, 0.35, 0.09524, 0.3, 0.119, 0.65, 0.119, 0.7, 0.09524, 0.7, 0.09524, 0.65, 0.119, 0.25, 0.119, 0.3, 0.09524, 0.3, 0.09524, 0.25, 0.119, 0.6, 0.119, 0.65, 0.09524, 0.65, 0.09524, 0.6, 0.09524, 0.05, 0.09524, 0.1, 0.07143, 0.1, 0.07143, 0.05, 0.09524, 0.4, 0.09524, 0.45, 0.07143, 0.45, 0.07143, 0.4, 0.09524, 0.75, 0.09524, 0.8, 0.07143, 0.8, 0.07143, 0.75, 0.08333, 0.0, 0.09524, 0.05, 0.07143, 0.05, 0.09524, 0.35, 0.09524, 0.4, 0.07143, 0.4, 0.07143, 0.35, 0.09524, 0.7, 0.09524, 0.75, 0.07143, 0.75, 0.07143, 0.7, 0.09524, 0.3, 0.09524, 0.35, 0.07143, 0.35, 0.07143, 0.3, 0.09524, 0.65, 0.09524, 0.7, 0.07143, 0.7, 0.07143, 0.65, 0.09524, 0.25, 0.09524, 0.3, 0.07143, 0.3, 0.07143, 0.25, 0.09524, 0.6, 0.09524, 0.65, 0.07143, 0.65, 0.07143, 0.6, 0.09524, 0.95, 0.08333, 1.0, 0.07143, 0.95, 0.09524, 0.2, 0.09524, 0.25, 0.07143, 0.25, 0.07143, 0.2, 0.09524, 0.55, 0.09524, 0.6, 0.07143, 0.6, 0.07143, 0.55, 0.09524, 0.9, 0.09524, 0.95, 0.07143, 0.95, 0.07143, 0.9, 0.09524, 0.15, 0.09524, 0.2, 0.07143, 0.2, 0.07143, 0.15, 0.09524, 0.5, 0.09524, 0.55, 0.07143, 0.55, 0.07143, 0.5, 0.09524, 0.85, 0.09524, 0.9, 0.07143, 0.9, 0.07143, 0.85, 0.09524, 0.1, 0.09524, 0.15, 0.07143, 0.15, 0.07143, 0.1, 0.09524, 0.45, 0.09524, 0.5, 0.07143, 0.5, 0.07143, 0.45, 0.09524, 0.8, 0.09524, 0.85, 0.07143, 0.85, 0.07143, 0.8, 0.07143, 0.25, 0.07143, 0.3, 0.04762, 0.3, 0.04762, 0.25, 0.07143, 0.6, 0.07143, 0.65, 0.04762, 0.65, 0.04762, 0.6, 0.07143, 0.95, 0.05952, 1.0, 0.04762, 0.95, 0.07143, 0.2, 0.07143, 0.25, 0.04762, 0.25, 0.04762, 0.2, 0.07143, 0.55, 0.07143, 0.6, 0.04762, 0.6, 0.04762, 0.55, 0.07143, 0.9, 0.07143, 0.95, 0.04762, 0.95, 0.04762, 0.9, 0.07143, 0.15, 0.07143, 0.2, 0.04762, 0.2, 0.04762, 0.15, 0.07143, 0.5, 0.07143, 0.55, 0.04762, 0.55, 0.04762, 0.5, 0.07143, 0.85, 0.07143, 0.9, 0.04762, 0.9, 0.04762, 0.85, 0.07143, 0.1, 0.07143, 0.15, 0.04762, 0.15, 0.04762, 0.1, 0.07143, 0.45, 0.07143, 0.5, 0.04762, 0.5, 0.04762, 0.45, 0.07143, 0.8, 0.07143, 0.85, 0.04762, 0.85, 0.04762, 0.8, 0.07143, 0.05, 0.07143, 0.1, 0.04762, 0.1, 0.04762, 0.05, 0.07143, 0.4, 0.07143, 0.45, 0.04762, 0.45, 0.04762, 0.4, 0.07143, 0.75, 0.07143, 0.8, 0.04762, 0.8, 0.04762, 0.75, 0.05952, 0.0, 0.07143, 0.05, 0.04762, 0.05, 0.07143, 0.35, 0.07143, 0.4, 0.04762, 0.4, 0.04762, 0.35, 0.07143, 0.7, 0.07143, 0.75, 0.04762, 0.75, 0.04762, 0.7, 0.07143, 0.3, 0.07143, 0.35, 0.04762, 0.35, 0.04762, 0.3, 0.07143, 0.65, 0.07143, 0.7, 0.04762, 0.7, 0.04762, 0.65, 0.04762, 0.45, 0.04762, 0.5, 0.02381, 0.5, 0.02381, 0.45, 0.04762, 0.8, 0.04762, 0.85, 0.02381, 0.85, 0.02381, 0.8, 0.04762, 0.05, 0.04762, 0.1, 0.02381, 0.1, 0.02381, 0.05, 0.04762, 0.4, 0.04762, 0.45, 0.02381, 0.45, 0.02381, 0.4, 0.04762, 0.75, 0.04762, 0.8, 0.02381, 0.8, 0.02381, 0.75, 0.03571, 0.0, 0.04762, 0.05, 0.02381, 0.05, 0.04762, 0.35, 0.04762, 0.4, 0.02381, 0.4, 0.02381, 0.35, 0.04762, 0.7, 0.04762, 0.75, 0.02381, 0.75, 0.02381, 0.7, 0.04762, 0.3, 0.04762, 0.35, 0.02381, 0.35, 0.02381, 0.3, 0.04762, 0.65, 0.04762, 0.7, 0.02381, 0.7, 0.02381, 0.65, 0.04762, 0.25, 0.04762, 0.3, 0.02381, 0.3, 0.02381, 0.25, 0.04762, 0.6, 0.04762, 0.65, 0.02381, 0.65, 0.02381, 0.6, 0.04762, 0.95, 0.03571, 1.0, 0.02381, 0.95, 0.04762, 0.2, 0.04762, 0.25, 0.02381, 0.25, 0.02381, 0.2, 0.04762, 0.55, 0.04762, 0.6, 0.02381, 0.6, 0.02381, 0.55, 0.04762, 0.9, 0.04762, 0.95, 0.02381, 0.95, 0.02381, 0.9, 0.04762, 0.15, 0.04762, 0.2, 0.02381, 0.2, 0.02381, 0.15, 0.04762, 0.5, 0.04762, 0.55, 0.02381, 0.55, 0.02381, 0.5, 0.04762, 0.85, 0.04762, 0.9, 0.02381, 0.9, 0.02381, 0.85, 0.04762, 0.1, 0.04762, 0.15, 0.02381, 0.15, 0.02381, 0.1, 0.02381, 0.65, 0.02381, 0.7, 0.0, 0.7, 0.0, 0.65, 0.02381, 0.25, 0.02381, 0.3, 0.0, 0.3, 2.98e-08, 0.25, 0.02381, 0.6, 0.02381, 0.65, 0.0, 0.65, 2.98e-08, 0.6, 0.02381, 0.95, 0.0119, 1.0, 0.0, 0.95, 0.02381, 0.2, 0.02381, 0.25, 2.98e-08, 0.25, 0.0, 0.2, 0.02381, 0.55, 0.02381, 0.6, 2.98e-08, 0.6, 0.0, 0.55, 0.02381, 0.9, 0.02381, 0.95, 0.0, 0.95, 0.0, 0.9, 0.02381, 0.15, 0.02381, 0.2, 0.0, 0.2, 2.98e-08, 0.15, 0.02381, 0.5, 0.02381, 0.55, 0.0, 0.55, 0.0, 0.5, 0.02381, 0.85, 0.02381, 0.9, 0.0, 0.9, 2.98e-08, 0.85, 0.02381, 0.1, 0.02381, 0.15, 2.98e-08, 0.15, 0.0, 0.1, 0.02381, 0.45, 0.02381, 0.5, 0.0, 0.5, 0.0, 0.45, 0.02381, 0.8, 0.02381, 0.85, 2.98e-08, 0.85, 0.0, 0.8, 0.02381, 0.05, 0.02381, 0.1, 0.0, 0.1, 0.0, 0.05, 0.02381, 0.4, 0.02381, 0.45, 0.0, 0.45, 2.98e-08, 0.4, 0.02381, 0.75, 0.02381, 0.8, 0.0, 0.8, 2.98e-08, 0.75, 0.0119, 0.0, 0.02381, 0.05, 0.0, 0.05, 0.02381, 0.35, 0.02381, 0.4, 2.98e-08, 0.4, 0.0, 0.35, 0.02381, 0.7, 0.02381, 0.75, 2.98e-08, 0.75, 0.0, 0.7, 0.02381, 0.3, 0.02381, 0.35, 0.0, 0.35, 0.0, 0.3, 1.0, 0.85, 1.0, 0.9, 0.9762, 0.9, 0.9762, 0.85, 1.0, 0.1, 1.0, 0.15, 0.9762, 0.15, 0.9762, 0.1, 1.0, 0.45, 1.0, 0.5, 0.9762, 0.5, 0.9762, 0.45, 1.0, 0.8, 1.0, 0.85, 0.9762, 0.85, 0.9762, 0.8, 1.0, 0.05, 1.0, 0.1, 0.9762, 0.1, 0.9762, 0.05, 1.0, 0.4, 1.0, 0.45, 0.9762, 0.45, 0.9762, 0.4, 1.0, 0.75, 1.0, 0.8, 0.9762, 0.8, 0.9762, 0.75, 0.9881, 0.0, 1.0, 0.05, 0.9762, 0.05, 1.0, 0.35, 1.0, 0.4, 0.9762, 0.4, 0.9762, 0.35, 1.0, 0.7, 1.0, 0.75, 0.9762, 0.75, 0.9762, 0.7, 1.0, 0.3, 1.0, 0.35, 0.9762, 0.35, 0.9762, 0.3, 1.0, 0.65, 1.0, 0.7, 0.9762, 0.7, 0.9762, 0.65, 1.0, 0.25, 1.0, 0.3, 0.9762, 0.3, 0.9762, 0.25, 1.0, 0.6, 1.0, 0.65, 0.9762, 0.65, 0.9762, 0.6, 1.0, 0.95, 0.9881, 1.0, 0.9762, 0.95, 1.0, 0.2, 1.0, 0.25, 0.9762, 0.25, 0.9762, 0.2, 1.0, 0.55, 1.0, 0.6, 0.9762, 0.6, 0.9762, 0.55, 1.0, 0.9, 1.0, 0.95, 0.9762, 0.95, 0.9762, 0.9, 1.0, 0.15, 1.0, 0.2, 0.9762, 0.2, 0.9762, 0.15, 1.0, 0.5, 1.0, 0.55, 0.9762, 0.55, 0.9762, 0.5, 0.9762, 0.3, 0.9762, 0.35, 0.9524, 0.35, 0.9524, 0.3, 0.9762, 0.65, 0.9762, 0.7, 0.9524, 0.7, 0.9524, 0.65, 0.9762, 0.25, 0.9762, 0.3, 0.9524, 0.3, 0.9524, 0.25, 0.9762, 0.6, 0.9762, 0.65, 0.9524, 0.65, 0.9524, 0.6, 0.9762, 0.95, 0.9643, 1.0, 0.9524, 0.95, 0.9762, 0.2, 0.9762, 0.25, 0.9524, 0.25, 0.9524, 0.2, 0.9762, 0.55, 0.9762, 0.6, 0.9524, 0.6, 0.9524, 0.55, 0.9762, 0.9, 0.9762, 0.95, 0.9524, 0.95, 0.9524, 0.9, 0.9762, 0.15, 0.9762, 0.2, 0.9524, 0.2, 0.9524, 0.15, 0.9762, 0.5, 0.9762, 0.55, 0.9524, 0.55, 0.9524, 0.5, 0.9762, 0.85, 0.9762, 0.9, 0.9524, 0.9, 0.9524, 0.85, 0.9762, 0.1, 0.9762, 0.15, 0.9524, 0.15, 0.9524, 0.1, 0.9762, 0.45, 0.9762, 0.5, 0.9524, 0.5, 0.9524, 0.45, 0.9762, 0.8, 0.9762, 0.85, 0.9524, 0.85, 0.9524, 0.8, 0.9762, 0.05, 0.9762, 0.1, 0.9524, 0.1, 0.9524, 0.05, 0.9762, 0.4, 0.9762, 0.45, 0.9524, 0.45, 0.9524, 0.4, 0.9762, 0.75, 0.9762, 0.8, 0.9524, 0.8, 0.9524, 0.75, 0.9643, 0.0, 0.9762, 0.05, 0.9524, 0.05, 0.9762, 0.35, 0.9762, 0.4, 0.9524, 0.4, 0.9524, 0.35, 0.9762, 0.7, 0.9762, 0.75, 0.9524, 0.75, 0.9524, 0.7, 0.9524, 0.5, 0.9524, 0.55, 0.9286, 0.55, 0.9286, 0.5, 0.9524, 0.85, 0.9524, 0.9, 0.9286, 0.9, 0.9286, 0.85, 0.9524, 0.1, 0.9524, 0.15, 0.9286, 0.15, 0.9286, 0.1, 0.9524, 0.45, 0.9524, 0.5, 0.9286, 0.5, 0.9286, 0.45, 0.9524, 0.8, 0.9524, 0.85, 0.9286, 0.85, 0.9286, 0.8, 0.9524, 0.05, 0.9524, 0.1, 0.9286, 0.1, 0.9286, 0.05, 0.9524, 0.4, 0.9524, 0.45, 0.9286, 0.45, 0.9286, 0.4, 0.9524, 0.75, 0.9524, 0.8, 0.9286, 0.8, 0.9286, 0.75, 0.9405, 0.0, 0.9524, 0.05, 0.9286, 0.05, 0.9524, 0.35, 0.9524, 0.4, 0.9286, 0.4, 0.9286, 0.35, 0.9524, 0.7, 0.9524, 0.75, 0.9286, 0.75, 0.9286, 0.7, 0.9524, 0.3, 0.9524, 0.35, 0.9286, 0.35, 0.9286, 0.3, 0.9524, 0.65, 0.9524, 0.7, 0.9286, 0.7, 0.9286, 0.65, 0.9524, 0.25, 0.9524, 0.3, 0.9286, 0.3, 0.9286, 0.25, 0.9524, 0.6, 0.9524, 0.65, 0.9286, 0.65, 0.9286, 0.6, 0.9524, 0.95, 0.9405, 1.0, 0.9286, 0.95, 0.9524, 0.2, 0.9524, 0.25, 0.9286, 0.25, 0.9286, 0.2, 0.9524, 0.55, 0.9524, 0.6, 0.9286, 0.6, 0.9286, 0.55, 0.9524, 0.9, 0.9524, 0.95, 0.9286, 0.95, 0.9286, 0.9, 0.9524, 0.15, 0.9524, 0.2, 0.9286, 0.2, 0.9286, 0.15, 0.9286, 0.7, 0.9286, 0.75, 0.9048, 0.75, 0.9048, 0.7, 0.9286, 0.3, 0.9286, 0.35, 0.9048, 0.35, 0.9048, 0.3, 0.9286, 0.65, 0.9286, 0.7, 0.9048, 0.7, 0.9048, 0.65, 0.9286, 0.25, 0.9286, 0.3, 0.9048, 0.3, 0.9048, 0.25, 0.9286, 0.6, 0.9286, 0.65, 0.9048, 0.65, 0.9048, 0.6, 0.9286, 0.95, 0.9167, 1.0, 0.9048, 0.95, 0.9286, 0.2, 0.9286, 0.25, 0.9048, 0.25, 0.9048, 0.2, 0.9286, 0.55, 0.9286, 0.6, 0.9048, 0.6, 0.9048, 0.55, 0.9286, 0.9, 0.9286, 0.95, 0.9048, 0.95, 0.9048, 0.9, 0.9286, 0.15, 0.9286, 0.2, 0.9048, 0.2, 0.9048, 0.15, 0.9286, 0.5, 0.9286, 0.55, 0.9048, 0.55, 0.9048, 0.5, 0.9286, 0.85, 0.9286, 0.9, 0.9048, 0.9, 0.9048, 0.85, 0.9286, 0.1, 0.9286, 0.15, 0.9048, 0.15, 0.9048, 0.1, 0.9286, 0.45, 0.9286, 0.5, 0.9048, 0.5, 0.9048, 0.45, 0.9286, 0.8, 0.9286, 0.85, 0.9048, 0.85, 0.9048, 0.8, 0.9286, 0.05, 0.9286, 0.1, 0.9048, 0.1, 0.9048, 0.05, 0.9286, 0.4, 0.9286, 0.45, 0.9048, 0.45, 0.9048, 0.4, 0.9286, 0.75, 0.9286, 0.8, 0.9048, 0.8, 0.9048, 0.75, 0.9167, 0.0, 0.9286, 0.05, 0.9048, 0.05, 0.9286, 0.35, 0.9286, 0.4, 0.9048, 0.4, 0.9048, 0.35, 0.9048, 0.9, 0.9048, 0.95, 0.881, 0.95, 0.881, 0.9, 0.9048, 0.15, 0.9048, 0.2, 0.881, 0.2, 0.881, 0.15, 0.9048, 0.5, 0.9048, 0.55, 0.881, 0.55, 0.881, 0.5, 0.9048, 0.85, 0.9048, 0.9, 0.881, 0.9, 0.881, 0.85, 0.9048, 0.1, 0.9048, 0.15, 0.881, 0.15, 0.881, 0.1, 0.9048, 0.45, 0.9048, 0.5, 0.881, 0.5, 0.881, 0.45, 0.9048, 0.8, 0.9048, 0.85, 0.881, 0.85, 0.881, 0.8, 0.9048, 0.05, 0.9048, 0.1, 0.881, 0.1, 0.881, 0.05, 0.9048, 0.4, 0.9048, 0.45, 0.881, 0.45, 0.881, 0.4, 0.9048, 0.75, 0.9048, 0.8, 0.881, 0.8, 0.881, 0.75, 0.8929, 0.0, 0.9048, 0.05, 0.881, 0.05, 0.9048, 0.35, 0.9048, 0.4, 0.881, 0.4, 0.881, 0.35, 0.9048, 0.7, 0.9048, 0.75, 0.881, 0.75, 0.881, 0.7, 0.9048, 0.3, 0.9048, 0.35, 0.881, 0.35, 0.881, 0.3, 0.9048, 0.65, 0.9048, 0.7, 0.881, 0.7, 0.881, 0.65, 0.9048, 0.25, 0.9048, 0.3, 0.881, 0.3, 0.881, 0.25, 0.9048, 0.6, 0.9048, 0.65, 0.881, 0.65, 0.881, 0.6, 0.9048, 0.95, 0.8929, 1.0, 0.881, 0.95, 0.9048, 0.2, 0.9048, 0.25, 0.881, 0.25, 0.881, 0.2, 0.9048, 0.55, 0.9048, 0.6, 0.881, 0.6, 0.881, 0.55, 0.869, 0.0, 0.881, 0.05, 0.8571, 0.05, 0.881, 0.35, 0.881, 0.4, 0.8571, 0.4, 0.8571, 0.35, 0.881, 0.7, 0.881, 0.75, 0.8571, 0.75, 0.8571, 0.7, 0.881, 0.3, 0.881, 0.35, 0.8571, 0.35, 0.8571, 0.3, 0.881, 0.65, 0.881, 0.7, 0.8571, 0.7, 0.8571, 0.65, 0.881, 0.25, 0.881, 0.3, 0.8571, 0.3, 0.8571, 0.25, 0.881, 0.6, 0.881, 0.65, 0.8571, 0.65, 0.8571, 0.6, 0.881, 0.95, 0.869, 1.0, 0.8571, 0.95, 0.881, 0.2, 0.881, 0.25, 0.8571, 0.25, 0.8571, 0.2, 0.881, 0.55, 0.881, 0.6, 0.8571, 0.6, 0.8571, 0.55, 0.881, 0.9, 0.881, 0.95, 0.8571, 0.95, 0.8571, 0.9, 0.881, 0.15, 0.881, 0.2, 0.8571, 0.2, 0.8571, 0.15, 0.881, 0.5, 0.881, 0.55, 0.8571, 0.55, 0.8571, 0.5, 0.881, 0.85, 0.881, 0.9, 0.8571, 0.9, 0.8571, 0.85, 0.881, 0.1, 0.881, 0.15, 0.8571, 0.15, 0.8571, 0.1, 0.881, 0.45, 0.881, 0.5, 0.8571, 0.5, 0.8571, 0.45, 0.881, 0.8, 0.881, 0.85, 0.8571, 0.85, 0.8571, 0.8, 0.881, 0.05, 0.881, 0.1, 0.8571, 0.1, 0.8571, 0.05, 0.881, 0.4, 0.881, 0.45, 0.8571, 0.45, 0.8571, 0.4, 0.881, 0.75, 0.881, 0.8, 0.8571, 0.8, 0.8571, 0.75, 0.8571, 0.2, 0.8571, 0.25, 0.8333, 0.25, 0.8333, 0.2, 0.8571, 0.55, 0.8571, 0.6, 0.8333, 0.6, 0.8333, 0.55, 0.8571, 0.9, 0.8571, 0.95, 0.8333, 0.95, 0.8333, 0.9, 0.8571, 0.15, 0.8571, 0.2, 0.8333, 0.2, 0.8333, 0.15, 0.8571, 0.5, 0.8571, 0.55, 0.8333, 0.55, 0.8333, 0.5, 0.8571, 0.85, 0.8571, 0.9, 0.8333, 0.9, 0.8333, 0.85, 0.8571, 0.1, 0.8571, 0.15, 0.8333, 0.15, 0.8333, 0.1, 0.8571, 0.45, 0.8571, 0.5, 0.8333, 0.5, 0.8333, 0.45, 0.8571, 0.8, 0.8571, 0.85, 0.8333, 0.85, 0.8333, 0.8, 0.8571, 0.05, 0.8571, 0.1, 0.8333, 0.1, 0.8333, 0.05, 0.8571, 0.4, 0.8571, 0.45, 0.8333, 0.45, 0.8333, 0.4, 0.8571, 0.75, 0.8571, 0.8, 0.8333, 0.8, 0.8333, 0.75, 0.8452, 0.0, 0.8571, 0.05, 0.8333, 0.05, 0.8571, 0.35, 0.8571, 0.4, 0.8333, 0.4, 0.8333, 0.35, 0.8571, 0.7, 0.8571, 0.75, 0.8333, 0.75, 0.8333, 0.7, 0.8571, 0.3, 0.8571, 0.35, 0.8333, 0.35, 0.8333, 0.3, 0.8571, 0.65, 0.8571, 0.7, 0.8333, 0.7, 0.8333, 0.65, 0.8571, 0.25, 0.8571, 0.3, 0.8333, 0.3, 0.8333, 0.25, 0.8571, 0.6, 0.8571, 0.65, 0.8333, 0.65, 0.8333, 0.6, 0.8571, 0.95, 0.8452, 1.0, 0.8333, 0.95, 0.8333, 0.4, 0.8333, 0.45, 0.8095, 0.45, 0.8095, 0.4, 0.8333, 0.75, 0.8333, 0.8, 0.8095, 0.8, 0.8095, 0.75, 0.8214, 0.0, 0.8333, 0.05, 0.8095, 0.05, 0.8333, 0.35, 0.8333, 0.4, 0.8095, 0.4, 0.8095, 0.35, 0.8333, 0.7, 0.8333, 0.75, 0.8095, 0.75, 0.8095, 0.7, 0.8333, 0.3, 0.8333, 0.35, 0.8095, 0.35, 0.8095, 0.3, 0.8333, 0.65, 0.8333, 0.7, 0.8095, 0.7, 0.8095, 0.65, 0.8333, 0.25, 0.8333, 0.3, 0.8095, 0.3, 0.8095, 0.25, 0.8333, 0.6, 0.8333, 0.65, 0.8095, 0.65, 0.8095, 0.6, 0.8333, 0.95, 0.8214, 1.0, 0.8095, 0.95, 0.8333, 0.2, 0.8333, 0.25, 0.8095, 0.25, 0.8095, 0.2, 0.8333, 0.55, 0.8333, 0.6, 0.8095, 0.6, 0.8095, 0.55, 0.8333, 0.9, 0.8333, 0.95, 0.8095, 0.95, 0.8095, 0.9, 0.8333, 0.15, 0.8333, 0.2, 0.8095, 0.2, 0.8095, 0.15, 0.8333, 0.5, 0.8333, 0.55, 0.8095, 0.55, 0.8095, 0.5, 0.8333, 0.85, 0.8333, 0.9, 0.8095, 0.9, 0.8095, 0.85, 0.8333, 0.1, 0.8333, 0.15, 0.8095, 0.15, 0.8095, 0.1, 0.8333, 0.45, 0.8333, 0.5, 0.8095, 0.5, 0.8095, 0.45, 0.8333, 0.8, 0.8333, 0.85, 0.8095, 0.85, 0.8095, 0.8, 0.8333, 0.05, 0.8333, 0.1, 0.8095, 0.1, 0.8095, 0.05, 0.8095, 0.6, 0.8095, 0.65, 0.7857, 0.65, 0.7857, 0.6, 0.8095, 0.95, 0.7976, 1.0, 0.7857, 0.95, 0.8095, 0.2, 0.8095, 0.25, 0.7857, 0.25, 0.7857, 0.2, 0.8095, 0.55, 0.8095, 0.6, 0.7857, 0.6, 0.7857, 0.55, 0.8095, 0.9, 0.8095, 0.95, 0.7857, 0.95, 0.7857, 0.9, 0.8095, 0.15, 0.8095, 0.2, 0.7857, 0.2, 0.7857, 0.15, 0.8095, 0.5, 0.8095, 0.55, 0.7857, 0.55, 0.7857, 0.5, 0.8095, 0.85, 0.8095, 0.9, 0.7857, 0.9, 0.7857, 0.85, 0.8095, 0.1, 0.8095, 0.15, 0.7857, 0.15, 0.7857, 0.1, 0.8095, 0.45, 0.8095, 0.5, 0.7857, 0.5, 0.7857, 0.45, 0.8095, 0.8, 0.8095, 0.85, 0.7857, 0.85, 0.7857, 0.8, 0.8095, 0.05, 0.8095, 0.1, 0.7857, 0.1, 0.7857, 0.05, 0.8095, 0.4, 0.8095, 0.45, 0.7857, 0.45, 0.7857, 0.4, 0.8095, 0.75, 0.8095, 0.8, 0.7857, 0.8, 0.7857, 0.75, 0.7976, 0.0, 0.8095, 0.05, 0.7857, 0.05, 0.8095, 0.35, 0.8095, 0.4, 0.7857, 0.4, 0.7857, 0.35, 0.8095, 0.7, 0.8095, 0.75, 0.7857, 0.75, 0.7857, 0.7, 0.8095, 0.3, 0.8095, 0.35, 0.7857, 0.35, 0.7857, 0.3, 0.8095, 0.65, 0.8095, 0.7, 0.7857, 0.7, 0.7857, 0.65, 0.8095, 0.25, 0.8095, 0.3, 0.7857, 0.3, 0.7857, 0.25, 0.7857, 0.8, 0.7857, 0.85, 0.7619, 0.85, 0.7619, 0.8, 0.7857, 0.05, 0.7857, 0.1, 0.7619, 0.1, 0.7619, 0.05, 0.7857, 0.4, 0.7857, 0.45, 0.7619, 0.45, 0.7619, 0.4, 0.7857, 0.75, 0.7857, 0.8, 0.7619, 0.8, 0.7619, 0.75, 0.7857, 0.35, 0.7857, 0.4, 0.7619, 0.4, 0.7619, 0.35, 0.7857, 0.7, 0.7857, 0.75, 0.7619, 0.75, 0.7619, 0.7, 0.7857, 0.3, 0.7857, 0.35, 0.7619, 0.35, 0.7619, 0.3, 0.7857, 0.65, 0.7857, 0.7, 0.7619, 0.7, 0.7619, 0.65, 0.7857, 0.25, 0.7857, 0.3, 0.7619, 0.3, 0.7619, 0.25, 0.7857, 0.6, 0.7857, 0.65, 0.7619, 0.65, 0.7619, 0.6, 0.7857, 0.95, 0.7738, 1.0, 0.7619, 0.95, 0.7857, 0.2, 0.7857, 0.25, 0.7619, 0.25, 0.7619, 0.2, 0.7857, 0.55, 0.7857, 0.6, 0.7619, 0.6, 0.7619, 0.55, 0.7857, 0.9, 0.7857, 0.95, 0.7619, 0.95, 0.7619, 0.9, 0.7857, 0.15, 0.7857, 0.2, 0.7619, 0.2, 0.7619, 0.15, 0.7857, 0.5, 0.7857, 0.55, 0.7619, 0.55, 0.7619, 0.5, 0.7738, 0.0, 0.7857, 0.05, 0.7619, 0.05, 0.7857, 0.85, 0.7857, 0.9, 0.7619, 0.9, 0.7619, 0.85, 0.7857, 0.1, 0.7857, 0.15, 0.7619, 0.15, 0.7619, 0.1, 0.7857, 0.45, 0.7857, 0.5, 0.7619, 0.5, 0.7619, 0.45, 0.7619, 0.5, 0.7619, 0.55, 0.7381, 0.55, 0.7381, 0.5, 0.7619, 0.85, 0.7619, 0.9, 0.7381, 0.9, 0.7381, 0.85, 0.7619, 0.1, 0.7619, 0.15, 0.7381, 0.15, 0.7381, 0.1, 0.7619, 0.45, 0.7619, 0.5, 0.7381, 0.5, 0.7381, 0.45, 0.7619, 0.8, 0.7619, 0.85, 0.7381, 0.85, 0.7381, 0.8, 0.7619, 0.05, 0.7619, 0.1, 0.7381, 0.1, 0.7381, 0.05, 0.7619, 0.4, 0.7619, 0.45, 0.7381, 0.45, 0.7381, 0.4, 0.7619, 0.75, 0.7619, 0.8, 0.7381, 0.8, 0.7381, 0.75, 0.75, 0.0, 0.7619, 0.05, 0.7381, 0.05, 0.7619, 0.35, 0.7619, 0.4, 0.7381, 0.4, 0.7381, 0.35, 0.7619, 0.7, 0.7619, 0.75, 0.7381, 0.75, 0.7381, 0.7, 0.7619, 0.3, 0.7619, 0.35, 0.7381, 0.35, 0.7381, 0.3, 0.7619, 0.65, 0.7619, 0.7, 0.7381, 0.7, 0.7381, 0.65, 0.7619, 0.25, 0.7619, 0.3, 0.7381, 0.3, 0.7381, 0.25, 0.7619, 0.6, 0.7619, 0.65, 0.7381, 0.65, 0.7381, 0.6, 0.7619, 0.95, 0.75, 1.0, 0.7381, 0.95, 0.7619, 0.2, 0.7619, 0.25, 0.7381, 0.25, 0.7381, 0.2, 0.7619, 0.55, 0.7619, 0.6, 0.7381, 0.6, 0.7381, 0.55, 0.7619, 0.9, 0.7619, 0.95, 0.7381, 0.95, 0.7381, 0.9, 0.7619, 0.15, 0.7619, 0.2, 0.7381, 0.2, 0.7381, 0.15])
me_sphere.materials.append(mat_material_001)
me_sphere.update()

# ---- objects
ob_light = bpy.data.objects.new('Light', light_light)
ob_camera = bpy.data.objects.new('Camera', cam_camera)
ob_sphere = bpy.data.objects.new('Sphere', me_sphere)

# ---- transforms, parenting, visibility, modifiers, constraints
ob_light.location = (4.076, 1.005, 5.904)
ob_light.rotation_euler = (0.6503, 0.05522, 1.866)
ob_light.lock_rotations_4d = False
ob_light.empty_display_type = 'ARROWS'
ob_light.color = (0.0, 0.0, 0.0, 0.0)
ob_light.lineart.crease_threshold = 0.0
ob_camera.location = (7.359, -6.926, 4.958)
ob_camera.rotation_euler = (1.109, 0.0, 0.8149)
ob_camera.lock_rotations_4d = False
ob_camera.empty_display_type = 'ARROWS'
ob_camera.color = (0.0, 0.0, 0.0, 0.0)
ob_camera.display_type = 'WIRE'
ob_camera.lineart.crease_threshold = 0.0
ob_sphere.location = (0.0, 0.0, 0.0)

# ---- collection membership
col_collection.objects.link(ob_light)
col_collection.objects.link(ob_camera)
col_collection.objects.link(ob_sphere)

# ---- scene / render settings (as saved in the file)
scene.camera = ob_camera
scene.frame_start = 1; scene.frame_end = 250; scene.frame_set(1)
scene.render.engine = 'BLENDER_EEVEE_NEXT'
scene.cycles.sampling_pattern = 'TABULATED_SOBOL'
scene.cycles.use_light_tree = False
scene.view_settings.view_transform = 'Filmic'
bpy.context.view_layer.update()
